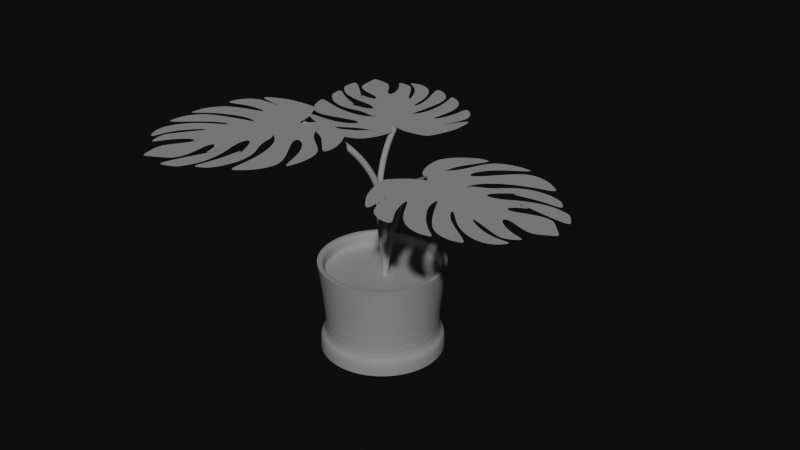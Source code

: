 # Source: fern.blend  (saved by Blender 4.2.66; exported with 4.5.12 LTS)
import bpy
from mathutils import Matrix  # noqa: F401  (used for matrix-valued properties, if any)

bpy.ops.wm.read_factory_settings(use_empty=True)
scene = bpy.context.scene
scene.name = 'Scene'

# ---- collections
col_collection = bpy.data.collections.new('Collection'); scene.collection.children.link(col_collection)

# ---- world
world_world = bpy.data.worlds.new('World'); scene.world = world_world
world_world.use_nodes = True; world_world.node_tree.nodes.clear()
_N = world_world.node_tree.nodes; _L = world_world.node_tree.links
n0 = _N.new('ShaderNodeOutputWorld'); n0.name = 'World Output'; n0.location = (300, 300)
n1 = _N.new('ShaderNodeBackground'); n1.name = 'Background'; n1.location = (10, 300)
n1.inputs[0].default_value = (0.05088, 0.05088, 0.05088, 1.0)
_L.new(n1.outputs[0], n0.inputs[0])
n0.is_active_output = True
world_world.color = (0.05088, 0.05088, 0.05088)
world_world.sun_shadow_jitter_overblur = 0.0

# ---- meshes
me_plane_002 = bpy.data.meshes.new('Plane.002')
me_plane_002.from_pydata([(-1.0, -1.0, 0.0), (0.1869, -1.068, -0.001875), (-1.285, -0.1573, -0.008321), (0.6157, 1.195, 0.0006529), (-0.08902, 1.164, 0.002694), (0.7835, 1.755, 0.004731), (0.6249, -0.8194, 0.0005699), (0.815, 0.046, -0.006772), (-0.888, -1.643, -0.004156), (-0.2307, -1.287, -0.004074), (-0.03098, 3.971, 0.02177), (0.8038, 4.513, 0.02342), (-0.4523, 1.535, 0.00457), (-0.3734, 3.253, 0.01632), (-2.118, 0.3101, -0.006606), (-2.136, 0.9909, -0.002035), (-1.519, 0.5302, -0.004077), (-1.856, -0.4085, -0.01101), (-2.086, 3.111, 0.01239), (-3.095, 1.58, 0.0002841), (-1.902, 1.902, 0.004535), (-2.81, 0.5347, -0.006289), (-2.342, 0.7749, -0.003851), (-2.356, 0.1165, -0.008329), (1.975, 4.396, 0.02466), (1.995, 7.154, 0.04334), (0.03633, 4.899, 0.02817), (0.4994, 5.098, 0.02684), (-1.331, 3.883, 0.01892), (-1.279, 4.593, 0.02382), (-3.334, 1.914, 0.002127), (-3.393, 2.783, 0.007907), (-2.612, 4.101, 0.01817), (-3.152, 3.486, 0.01307), (2.015, 1.005, 0.001793), (1.55, 2.647, 0.01209), (1.605, 1.243, 0.002691), (2.069, -0.2884, -0.006857), (0.3707, -1.638, -0.01893), (1.575, -1.224, -0.01404), (1.219, 1.197, 0.001712), (1.205, 1.188, 0.00163), (1.24, 0.3831, -0.003756), (0.2737, 6.302, 0.0346), (1.294, 8.42, 0.05069), (0.2972, 7.334, 0.04161), (0.8611, 8.519, 0.05061), (-1.638, 8.024, 0.04292), (-0.6193, 8.441, 0.04751), (-2.128, 7.571, 0.039), (-1.942, 7.873, 0.04137), (-2.272, 7.294, 0.03688), (-1.701, 7.449, 0.03892), (-1.732, 6.48, 0.03231), (-3.027, 5.81, 0.02554), (-2.722, 6.903, 0.03345), (-3.015, 6.326, 0.02905), (-0.1772, 5.393, 0.02766), (-2.533, 5.853, 0.02668), (-2.516, 4.46, 0.0173), (-3.306, 4.675, 0.01738), (-3.424, 3.559, 0.009625), (-3.394, 4.239, 0.01428), (3.28, 4.592, 0.02825), (2.108, 6.184, 0.03698), (3.852, 5.363, 0.03445), (2.68, 6.954, 0.04318), (3.324, 6.596, 0.04188), (3.48, 7.111, 0.04563), (4.271, 5.822, 0.03829), (4.435, 7.023, 0.04669), (3.408, 6.406, 0.04073), (3.662, 5.846, 0.03739), (5.712, 4.149, 0.02947), (5.865, 4.93, 0.03502), (5.048, 6.684, 0.04546), (5.587, 5.822, 0.04057), (0.6312, -1.731, -0.01911), (1.462, -1.414, -0.01552), (3.867, 4.776, 0.03051), (5.341, 4.496, 0.03118), (4.87, 3.756, 0.02536), (5.769, 3.698, 0.02653), (5.438, 1.694, 0.0124), (5.744, 2.588, 0.01898), (3.001, 3.953, 0.02344), (4.946, 2.512, 0.01708), (3.711, 1.813, 0.01021), (5.106, 1.548, 0.01083), (3.549, -0.2025, -0.003706), (4.566, 0.6198, 0.003621), (2.502, 4.143, 0.02386), (1.914, 3.437, 0.01807), (2.524, 3.264, 0.01796), (2.936, 0.9554, 0.003059), (3.27, 1.931, 0.01024), (3.403, 0.8031, 0.002841), (1.871, -0.9687, -0.0118), (2.873, -0.5044, -0.00692), (2.353, 2.376, 0.01165), (2.44, 0.5334, -0.0006557), (0.7936, 3.134, 0.01407), (-0.06, 2.568, 0.01223), (-0.4128, 2.394, 0.01045), (-2.127, 0.6505, -0.00432), (1.985, 5.775, 0.034), (2.694, 5.388, 0.03261), (3.266, 6.158, 0.03882), (3.402, 6.854, 0.04375), (4.353, 6.422, 0.04249), (5.789, 4.539, 0.03225), (1.379, 3.076, 0.0147), (1.399, 5.834, 0.03338), (1.782, 1.826, 0.006943), (0.7839, 7.361, 0.04264), (0.5791, 7.927, 0.04611), (-1.128, 8.233, 0.04521), (1.389, 4.455, 0.02404), (3.566, 4.977, 0.03135), (2.394, 6.569, 0.04008), (4.604, 4.636, 0.03085), (5.319, 3.727, 0.02594), (5.591, 2.141, 0.01569), (2.98, 5.773, 0.03571), (1.645, 7.787, 0.04702), (0.5387, 5.408, 0.02901), (-1.355, 5.623, 0.02717), (-2.911, 4.568, 0.01734), (-3.409, 3.899, 0.01195), (1.092, 6.598, 0.03801), (2.627, 4.494, 0.02645), (2.051, 6.669, 0.04016), (3.974, 3.233, 0.02026), (4.408, 1.681, 0.01052), (4.057, 0.2087, -4.265e-05), (2.339, 5.582, 0.03331), (-0.4065, -1.034, -0.0009373), (-0.3347, 0.5189, -0.003834), (0.3472, 1.46, 0.003713), (-0.5594, -1.465, -0.004115), (0.3864, 4.242, 0.0226), (0.2679, 4.999, 0.0275), (0.3668, 2.851, 0.01315), (0.6516, 4.806, 0.02513), (0.002676, 4.435, 0.02497), (-1.305, 4.238, 0.02137), (-3.363, 2.349, 0.005017), (0.3271, 4.62, 0.02505), (3.169, 0.8793, 0.00295), (2.897, 2.598, 0.0141), (2.372, -0.7365, -0.00936)], [(36, 40)], [(136, 1, 3, 137), (137, 3, 5, 138), (3, 1, 6, 7), (136, 0, 8, 139), (142, 101, 11, 140), (102, 10, 13, 103), (103, 13, 15, 104), (12, 14, 17, 16), (13, 10, 18, 19), (13, 19, 21, 20), (20, 21, 23, 22), (117, 111, 24, 105), (147, 143, 27, 141), (144, 26, 29, 145), (145, 29, 31, 146), (31, 29, 32, 33), (111, 5, 34, 113), (34, 5, 36, 37), (37, 36, 38, 39), (36, 5, 41, 42), (129, 124, 44, 114), (114, 44, 46, 115), (115, 46, 48, 116), (45, 47, 50, 49), (43, 45, 52, 51), (43, 51, 54, 53), (54, 51, 55, 56), (125, 43, 58, 126), (126, 58, 60, 127), (127, 60, 62, 128), (135, 130, 63, 106), (123, 118, 65, 107), (107, 65, 67, 108), (108, 67, 69, 109), (69, 67, 71, 72), (109, 69, 73, 110), (70, 74, 76, 75), (39, 38, 77, 78), (118, 63, 79, 120), (120, 79, 81, 121), (121, 81, 83, 122), (130, 24, 85, 132), (132, 85, 87, 133), (133, 87, 89, 134), (24, 35, 92, 91), (91, 92, 94, 93), (149, 148, 96, 95), (148, 94, 97, 150), (97, 94, 99, 100), (70, 109, 110, 74), (68, 108, 109, 70), (66, 107, 108, 68), (119, 123, 107, 66), (131, 135, 106, 64), (112, 117, 105, 25), (12, 103, 104, 14), (4, 102, 103, 12), (138, 5, 101, 142), (11, 101, 117, 112), (45, 115, 116, 47), (43, 114, 115, 45), (125, 129, 114, 43), (24, 111, 113, 35), (101, 5, 111, 117), (64, 106, 123, 119), (82, 121, 122, 84), (80, 120, 121, 82), (65, 118, 120, 80), (106, 63, 118, 123), (11, 112, 129, 125), (59, 127, 128, 61), (57, 126, 127, 59), (11, 125, 126, 57), (112, 25, 124, 129), (25, 105, 135, 131), (88, 133, 134, 90), (86, 132, 133, 88), (63, 130, 132, 86), (105, 24, 130, 135), (4, 138, 142, 102), (144, 147, 141, 26), (102, 142, 140, 10), (1, 136, 139, 9), (2, 137, 138, 4), (0, 136, 137, 2), (10, 140, 147, 144), (28, 145, 146, 30), (10, 144, 145, 28), (140, 11, 143, 147), (96, 148, 150, 98), (93, 94, 148, 149)])
_uv = me_plane_002.uv_layers.new(name='UVMap')
_uv.uv.foreach_set('vector', [0.5, 0.0, 1.0, 0.0, 1.0, 1.0, 0.5, 1.0, 0.5, 1.0, 1.0, 1.0, 1.0, 1.0, 0.5, 1.0, 1.0, 1.0, 1.0, 0.0, 1.0, 0.0, 1.0, 1.0, 0.5, 0.0, 0.0, 0.0, 0.0, 0.0, 0.5, 0.0, 0.5, 1.0, 1.0, 1.0, 1.0, 1.0, 0.5, 1.0, 0.0, 1.0, 0.0, 1.0, 0.0, 1.0, 0.0, 1.0, 0.0, 1.0, 0.0, 1.0, 0.0, 1.0, 0.0, 1.0, 0.0, 1.0, 0.0, 1.0, 0.0, 1.0, 0.0, 1.0, 0.0, 1.0, 0.0, 1.0, 0.0, 1.0, 0.0, 1.0, 0.0, 1.0, 0.0, 1.0, 0.0, 1.0, 0.0, 1.0, 0.0, 1.0, 0.0, 1.0, 0.0, 1.0, 0.0, 1.0, 1.0, 1.0, 1.0, 1.0, 1.0, 1.0, 1.0, 1.0, 0.5, 1.0, 1.0, 1.0, 1.0, 1.0, 0.5, 1.0, 0.0, 1.0, 0.0, 1.0, 0.0, 1.0, 0.0, 1.0, 0.0, 1.0, 0.0, 1.0, 0.0, 1.0, 0.0, 1.0, 0.0, 1.0, 0.0, 1.0, 0.0, 1.0, 0.0, 1.0, 1.0, 1.0, 1.0, 1.0, 1.0, 1.0, 1.0, 1.0, 1.0, 1.0, 1.0, 1.0, 1.0, 1.0, 1.0, 1.0, 1.0, 1.0, 1.0, 1.0, 1.0, 1.0, 1.0, 1.0, 1.0, 1.0, 1.0, 1.0, 1.0, 1.0, 1.0, 1.0, 1.0, 1.0, 1.0, 1.0, 1.0, 1.0, 1.0, 1.0, 1.0, 1.0, 1.0, 1.0, 1.0, 1.0, 1.0, 1.0, 1.0, 1.0, 1.0, 1.0, 1.0, 1.0, 1.0, 1.0, 1.0, 1.0, 1.0, 1.0, 1.0, 1.0, 1.0, 1.0, 1.0, 1.0, 1.0, 1.0, 1.0, 1.0, 1.0, 1.0, 1.0, 1.0, 1.0, 1.0, 1.0, 1.0, 1.0, 1.0, 1.0, 1.0, 1.0, 1.0, 1.0, 1.0, 1.0, 1.0, 1.0, 1.0, 1.0, 1.0, 1.0, 1.0, 1.0, 1.0, 1.0, 1.0, 1.0, 1.0, 1.0, 1.0, 1.0, 1.0, 1.0, 1.0, 1.0, 1.0, 1.0, 1.0, 1.0, 1.0, 1.0, 1.0, 1.0, 1.0, 1.0, 1.0, 1.0, 1.0, 1.0, 1.0, 1.0, 1.0, 1.0, 1.0, 1.0, 1.0, 1.0, 1.0, 1.0, 1.0, 1.0, 1.0, 1.0, 1.0, 1.0, 1.0, 1.0, 1.0, 1.0, 1.0, 1.0, 1.0, 1.0, 1.0, 1.0, 1.0, 1.0, 1.0, 1.0, 1.0, 1.0, 1.0, 1.0, 1.0, 1.0, 1.0, 1.0, 1.0, 1.0, 1.0, 1.0, 1.0, 1.0, 1.0, 1.0, 1.0, 1.0, 1.0, 1.0, 1.0, 1.0, 1.0, 1.0, 1.0, 1.0, 1.0, 1.0, 1.0, 1.0, 1.0, 1.0, 1.0, 1.0, 1.0, 1.0, 1.0, 1.0, 1.0, 1.0, 1.0, 1.0, 1.0, 1.0, 1.0, 1.0, 1.0, 1.0, 1.0, 1.0, 1.0, 1.0, 1.0, 1.0, 1.0, 1.0, 1.0, 1.0, 1.0, 1.0, 1.0, 1.0, 1.0, 1.0, 1.0, 1.0, 1.0, 1.0, 1.0, 1.0, 1.0, 1.0, 1.0, 1.0, 1.0, 1.0, 1.0, 1.0, 1.0, 1.0, 1.0, 1.0, 1.0, 1.0, 1.0, 1.0, 1.0, 1.0, 1.0, 1.0, 1.0, 1.0, 1.0, 1.0, 1.0, 1.0, 1.0, 1.0, 1.0, 1.0, 1.0, 1.0, 1.0, 1.0, 1.0, 1.0, 1.0, 1.0, 1.0, 1.0, 1.0, 1.0, 1.0, 1.0, 1.0, 1.0, 1.0, 1.0, 1.0, 1.0, 1.0, 1.0, 1.0, 1.0, 1.0, 1.0, 1.0, 1.0, 1.0, 1.0, 1.0, 1.0, 1.0, 1.0, 1.0, 1.0, 1.0, 1.0, 1.0, 1.0, 1.0, 1.0, 1.0, 1.0, 1.0, 1.0, 1.0, 1.0, 1.0, 1.0, 1.0, 1.0, 1.0, 1.0, 1.0, 1.0, 1.0, 1.0, 1.0, 1.0, 1.0, 0.0, 1.0, 0.0, 1.0, 0.0, 1.0, 0.0, 1.0, 0.0, 1.0, 0.0, 1.0, 0.0, 1.0, 0.0, 1.0, 0.5, 1.0, 1.0, 1.0, 1.0, 1.0, 0.5, 1.0, 1.0, 1.0, 1.0, 1.0, 1.0, 1.0, 1.0, 1.0, 1.0, 1.0, 1.0, 1.0, 1.0, 1.0, 1.0, 1.0, 1.0, 1.0, 1.0, 1.0, 1.0, 1.0, 1.0, 1.0, 1.0, 1.0, 1.0, 1.0, 1.0, 1.0, 1.0, 1.0, 1.0, 1.0, 1.0, 1.0, 1.0, 1.0, 1.0, 1.0, 1.0, 1.0, 1.0, 1.0, 1.0, 1.0, 1.0, 1.0, 1.0, 1.0, 1.0, 1.0, 1.0, 1.0, 1.0, 1.0, 1.0, 1.0, 1.0, 1.0, 1.0, 1.0, 1.0, 1.0, 1.0, 1.0, 1.0, 1.0, 1.0, 1.0, 1.0, 1.0, 1.0, 1.0, 1.0, 1.0, 1.0, 1.0, 1.0, 1.0, 1.0, 1.0, 1.0, 1.0, 1.0, 1.0, 1.0, 1.0, 1.0, 1.0, 1.0, 1.0, 1.0, 1.0, 1.0, 1.0, 1.0, 1.0, 1.0, 1.0, 1.0, 1.0, 1.0, 1.0, 1.0, 1.0, 1.0, 1.0, 1.0, 1.0, 1.0, 1.0, 1.0, 1.0, 1.0, 1.0, 1.0, 1.0, 1.0, 1.0, 1.0, 1.0, 1.0, 1.0, 1.0, 1.0, 1.0, 1.0, 1.0, 1.0, 1.0, 1.0, 1.0, 1.0, 1.0, 1.0, 1.0, 1.0, 1.0, 1.0, 1.0, 1.0, 1.0, 1.0, 1.0, 1.0, 1.0, 1.0, 1.0, 1.0, 1.0, 1.0, 1.0, 1.0, 1.0, 1.0, 1.0, 1.0, 1.0, 1.0, 1.0, 1.0, 1.0, 1.0, 1.0, 1.0, 1.0, 1.0, 0.0, 1.0, 0.5, 1.0, 0.5, 1.0, 0.0, 1.0, 0.0, 1.0, 0.5, 1.0, 0.5, 1.0, 0.0, 1.0, 0.0, 1.0, 0.5, 1.0, 0.5, 1.0, 0.0, 1.0, 1.0, 0.0, 0.5, 0.0, 0.5, 0.0, 1.0, 0.0, 0.0, 1.0, 0.5, 1.0, 0.5, 1.0, 0.0, 1.0, 0.0, 0.0, 0.5, 0.0, 0.5, 1.0, 0.0, 1.0, 0.0, 1.0, 0.5, 1.0, 0.5, 1.0, 0.0, 1.0, 0.0, 1.0, 0.0, 1.0, 0.0, 1.0, 0.0, 1.0, 0.0, 1.0, 0.0, 1.0, 0.0, 1.0, 0.0, 1.0, 0.5, 1.0, 1.0, 1.0, 1.0, 1.0, 0.5, 1.0, 1.0, 1.0, 1.0, 1.0, 1.0, 1.0, 1.0, 1.0, 1.0, 1.0, 1.0, 1.0, 1.0, 1.0, 1.0, 1.0])
me_plane_002.update()
me_circle = bpy.data.meshes.new('Circle')
me_circle.from_pydata([(0.0, 1.0, 0.0), (-0.1951, 0.9808, 0.0), (-0.3827, 0.9239, 0.0), (-0.5556, 0.8315, 0.0), (-0.7071, 0.7071, 0.0), (-0.8315, 0.5556, 0.0), (-0.9239, 0.3827, 0.0), (-0.9808, 0.1951, 0.0), (-1.0, 0.0, 0.0), (-0.9808, -0.1951, 0.0), (-0.9239, -0.3827, 0.0), (-0.8315, -0.5556, 0.0), (-0.7071, -0.7071, 0.0), (-0.5556, -0.8315, 0.0), (-0.3827, -0.9239, 0.0), (-0.1951, -0.9808, 0.0), (0.0, -1.0, 0.0), (0.1951, -0.9808, 0.0), (0.3827, -0.9239, 0.0), (0.5556, -0.8315, 0.0), (0.7071, -0.7071, 0.0), (0.8315, -0.5556, 0.0), (0.9239, -0.3827, 0.0), (0.9808, -0.1951, 0.0), (1.0, 0.0, 0.0), (0.9808, 0.1951, 0.0), (0.9239, 0.3827, 0.0), (0.8315, 0.5556, 0.0), (0.7071, 0.7071, 0.0), (0.5556, 0.8315, 0.0), (0.3827, 0.9239, 0.0), (0.1951, 0.9808, 0.0), (0.0, 0.865, 0.2661), (-0.1687, 0.8483, 0.2661), (-0.331, 0.7991, 0.2661), (-0.4805, 0.7192, 0.2661), (-0.6116, 0.6116, 0.2661), (-0.7192, 0.4805, 0.2661), (-0.7991, 0.331, 0.2661), (-0.8483, 0.1687, 0.2661), (-0.865, 0.0, 0.2661), (-0.8483, -0.1687, 0.2661), (-0.7991, -0.331, 0.2661), (-0.7192, -0.4805, 0.2661), (-0.6116, -0.6116, 0.2661), (-0.4805, -0.7192, 0.2661), (-0.331, -0.7991, 0.2661), (-0.1687, -0.8483, 0.2661), (0.0, -0.865, 0.2661), (0.1687, -0.8483, 0.2661), (0.331, -0.7991, 0.2661), (0.4805, -0.7192, 0.2661), (0.6116, -0.6116, 0.2661), (0.7192, -0.4805, 0.2661), (0.7991, -0.331, 0.2661), (0.8483, -0.1687, 0.2661), (0.865, 0.0, 0.2661), (0.8483, 0.1687, 0.2661), (0.7991, 0.331, 0.2661), (0.7192, 0.4805, 0.2661), (0.6116, 0.6116, 0.2661), (0.4805, 0.7192, 0.2661), (0.331, 0.7991, 0.2661), (0.1687, 0.8483, 0.2661), (-0.1951, 0.9808, 0.2661), (0.0, 1.0, 0.2661), (-0.3827, 0.9239, 0.2661), (-0.5556, 0.8315, 0.2661), (-0.7071, 0.7071, 0.2661), (-0.8315, 0.5556, 0.2661), (-0.9239, 0.3827, 0.2661), (-0.9808, 0.1951, 0.2661), (-1.0, 0.0, 0.2661), (-0.9808, -0.1951, 0.2661), (-0.9239, -0.3827, 0.2661), (-0.8315, -0.5556, 0.2661), (-0.7071, -0.7071, 0.2661), (-0.5556, -0.8315, 0.2661), (-0.3827, -0.9239, 0.2661), (-0.1951, -0.9808, 0.2661), (0.0, -1.0, 0.2661), (0.1951, -0.9808, 0.2661), (0.3827, -0.9239, 0.2661), (0.5556, -0.8315, 0.2661), (0.7071, -0.7071, 0.2661), (0.8315, -0.5556, 0.2661), (0.9239, -0.3827, 0.2661), (0.9808, -0.1951, 0.2661), (1.0, 0.0, 0.2661), (0.9808, 0.1951, 0.2661), (0.9239, 0.3827, 0.2661), (0.8315, 0.5556, 0.2661), (0.7071, 0.7071, 0.2661), (0.5556, 0.8315, 0.2661), (0.3827, 0.9239, 0.2661), (0.1951, 0.9808, 0.2661), (5.517e-09, 1.018, 1.5), (-0.1986, 0.9983, 1.5), (-0.3895, 0.9404, 1.5), (-0.5655, 0.8464, 1.5), (-0.7198, 0.7198, 1.5), (-0.8464, 0.5655, 1.5), (-0.9404, 0.3895, 1.5), (-0.9983, 0.1986, 1.5), (-1.018, -9.882e-10, 1.5), (-0.9983, -0.1986, 1.5), (-0.9404, -0.3895, 1.5), (-0.8464, -0.5655, 1.5), (-0.7198, -0.7198, 1.5), (-0.5655, -0.8464, 1.5), (-0.3895, -0.9404, 1.5), (-0.1986, -0.9983, 1.5), (5.517e-09, -1.018, 1.5), (0.1986, -0.9983, 1.5), (0.3895, -0.9404, 1.5), (0.5655, -0.8464, 1.5), (0.7198, -0.7198, 1.5), (0.8464, -0.5655, 1.5), (0.9404, -0.3895, 1.5), (0.9983, -0.1986, 1.5), (1.018, -9.882e-10, 1.5), (0.9983, 0.1986, 1.5), (0.9404, 0.3895, 1.5), (0.8464, 0.5655, 1.5), (0.7198, 0.7198, 1.5), (0.5655, 0.8464, 1.5), (0.3895, 0.9404, 1.5), (0.1986, 0.9983, 1.5), (-0.1986, 0.9983, 1.5), (5.517e-09, 1.018, 1.5), (-0.3895, 0.9404, 1.5), (-0.5655, 0.8464, 1.5), (-0.7198, 0.7198, 1.5), (-0.8464, 0.5655, 1.5), (-0.9404, 0.3895, 1.5), (-0.9983, 0.1986, 1.5), (-1.018, -9.882e-10, 1.5), (-0.9983, -0.1986, 1.5), (-0.9404, -0.3895, 1.5), (-0.8464, -0.5655, 1.5), (-0.7198, -0.7198, 1.5), (-0.5655, -0.8464, 1.5), (-0.3895, -0.9404, 1.5), (-0.1986, -0.9983, 1.5), (5.517e-09, -1.018, 1.5), (0.1986, -0.9983, 1.5), (0.3895, -0.9404, 1.5), (0.5655, -0.8464, 1.5), (0.7198, -0.7198, 1.5), (0.8464, -0.5655, 1.5), (0.9404, -0.3895, 1.5), (0.9983, -0.1986, 1.5), (1.018, -9.882e-10, 1.5), (0.9983, 0.1986, 1.5), (0.9404, 0.3895, 1.5), (0.8464, 0.5655, 1.5), (0.7198, 0.7198, 1.5), (0.5655, 0.8464, 1.5), (0.3895, 0.9404, 1.5), (0.1986, 0.9983, 1.5), (5.517e-09, 1.018, 1.5), (-0.1986, 0.9983, 1.5), (-0.3895, 0.9404, 1.5), (-0.5655, 0.8464, 1.5), (-0.7198, 0.7198, 1.5), (-0.8464, 0.5655, 1.5), (-0.9404, 0.3895, 1.5), (-0.9983, 0.1986, 1.5), (-1.018, -9.882e-10, 1.5), (-0.9983, -0.1986, 1.5), (-0.9404, -0.3895, 1.5), (-0.8464, -0.5655, 1.5), (-0.7198, -0.7198, 1.5), (-0.5655, -0.8464, 1.5), (-0.3895, -0.9404, 1.5), (-0.1986, -0.9983, 1.5), (5.517e-09, -1.018, 1.5), (0.1986, -0.9983, 1.5), (0.3895, -0.9404, 1.5), (0.5655, -0.8464, 1.5), (0.7198, -0.7198, 1.5), (0.8464, -0.5655, 1.5), (0.9404, -0.3895, 1.5), (0.9983, -0.1986, 1.5), (1.018, -9.882e-10, 1.5), (0.9983, 0.1986, 1.5), (0.9404, 0.3895, 1.5), (0.8464, 0.5655, 1.5), (0.7198, 0.7198, 1.5), (0.5655, 0.8464, 1.5), (0.3895, 0.9404, 1.5), (0.1986, 0.9983, 1.5), (5.517e-09, 0.9177, 1.5), (-0.179, 0.9001, 1.5), (-0.3512, 0.8479, 1.5), (-0.5099, 0.7631, 1.5), (-0.6489, 0.6489, 1.5), (-0.7631, 0.5099, 1.5), (-0.8479, 0.3512, 1.5), (-0.9001, 0.179, 1.5), (-0.9177, -9.882e-10, 1.5), (-0.9001, -0.179, 1.5), (-0.8479, -0.3512, 1.5), (-0.7631, -0.5099, 1.5), (-0.6489, -0.6489, 1.5), (-0.5099, -0.7631, 1.5), (-0.3512, -0.8479, 1.5), (-0.179, -0.9001, 1.5), (5.517e-09, -0.9177, 1.5), (0.179, -0.9001, 1.5), (0.3512, -0.8479, 1.5), (0.5099, -0.7631, 1.5), (0.6489, -0.6489, 1.5), (0.7631, -0.5099, 1.5), (0.8479, -0.3512, 1.5), (0.9001, -0.179, 1.5), (0.9177, -9.882e-10, 1.5), (0.9001, 0.179, 1.5), (0.8479, 0.3512, 1.5), (0.7631, 0.5099, 1.5), (0.6489, 0.6489, 1.5), (0.5099, 0.7631, 1.5), (0.3512, 0.8479, 1.5), (0.179, 0.9001, 1.5), (-0.1986, 0.9983, 1.5), (5.517e-09, 1.018, 1.5), (-0.3895, 0.9404, 1.5), (-0.5655, 0.8464, 1.5), (-0.7198, 0.7198, 1.5), (-0.8464, 0.5655, 1.5), (-0.9404, 0.3895, 1.5), (-0.9983, 0.1986, 1.5), (-1.018, -9.882e-10, 1.5), (-0.9983, -0.1986, 1.5), (-0.9404, -0.3895, 1.5), (-0.8464, -0.5655, 1.5), (-0.7198, -0.7198, 1.5), (-0.5655, -0.8464, 1.5), (-0.3895, -0.9404, 1.5), (-0.1986, -0.9983, 1.5), (5.517e-09, -1.018, 1.5), (0.1986, -0.9983, 1.5), (0.3895, -0.9404, 1.5), (0.5655, -0.8464, 1.5), (0.7198, -0.7198, 1.5), (0.8464, -0.5655, 1.5), (0.9404, -0.3895, 1.5), (0.9983, -0.1986, 1.5), (1.018, -9.882e-10, 1.5), (0.9983, 0.1986, 1.5), (0.9404, 0.3895, 1.5), (0.8464, 0.5655, 1.5), (0.7198, 0.7198, 1.5), (0.5655, 0.8464, 1.5), (0.3895, 0.9404, 1.5), (0.1986, 0.9983, 1.5), (-1.693e-09, 0.9177, 1.402), (-0.179, 0.9001, 1.402), (-0.3512, 0.8479, 1.402), (-0.5099, 0.7631, 1.402), (-0.6489, 0.6489, 1.402), (-0.7631, 0.5099, 1.402), (-0.8479, 0.3512, 1.402), (-0.9001, 0.179, 1.402), (-0.9177, -9.882e-10, 1.402), (-0.9001, -0.179, 1.402), (-0.8479, -0.3512, 1.402), (-0.7631, -0.5099, 1.402), (-0.6489, -0.6489, 1.402), (-0.5099, -0.7631, 1.402), (-0.3512, -0.8479, 1.402), (-0.179, -0.9001, 1.402), (-1.693e-09, -0.9177, 1.402), (0.179, -0.9001, 1.402), (0.3512, -0.8479, 1.402), (0.5099, -0.7631, 1.402), (0.6489, -0.6489, 1.402), (0.7631, -0.5099, 1.402), (0.8479, -0.3512, 1.402), (0.9001, -0.179, 1.402), (0.9177, -9.882e-10, 1.402), (0.9001, 0.179, 1.402), (0.8479, 0.3512, 1.402), (0.7631, 0.5099, 1.402), (0.6489, 0.6489, 1.402), (0.5099, 0.7631, 1.402), (0.3512, 0.8479, 1.402), (0.179, 0.9001, 1.402), (-1.966e-08, 0.9177, 1.251), (-0.179, 0.9001, 1.251), (-0.3512, 0.8479, 1.251), (-0.5099, 0.7631, 1.251), (-0.6489, 0.6489, 1.251), (-0.7631, 0.5099, 1.251), (-0.8479, 0.3512, 1.251), (-0.9001, 0.179, 1.251), (-0.9177, -9.882e-10, 1.251), (-0.9001, -0.179, 1.251), (-0.8479, -0.3512, 1.251), (-0.7631, -0.5099, 1.251), (-0.6489, -0.6489, 1.251), (-0.5099, -0.7631, 1.251), (-0.3512, -0.8479, 1.251), (-0.179, -0.9001, 1.251), (-1.966e-08, -0.9177, 1.251), (0.179, -0.9001, 1.251), (0.3512, -0.8479, 1.251), (0.5099, -0.7631, 1.251), (0.6489, -0.6489, 1.251), (0.7631, -0.5099, 1.251), (0.8479, -0.3512, 1.251), (0.9001, -0.179, 1.251), (0.9177, -9.882e-10, 1.251), (0.9001, 0.179, 1.251), (0.8479, 0.3512, 1.251), (0.7631, 0.5099, 1.251), (0.6489, 0.6489, 1.251), (0.5099, 0.7631, 1.251), (0.3512, 0.8479, 1.251), (0.179, 0.9001, 1.251), (0.8479, 0.3512, 1.327), (0.7631, 0.5099, 1.327), (-0.5099, -0.7631, 1.327), (-0.3512, -0.8479, 1.327), (-1.067e-08, 0.9177, 1.327), (-0.179, 0.9001, 1.327), (0.6489, 0.6489, 1.327), (-0.179, -0.9001, 1.327), (-0.3512, 0.8479, 1.327), (0.5099, 0.7631, 1.327), (-1.067e-08, -0.9177, 1.327), (-0.5099, 0.7631, 1.327), (0.3512, 0.8479, 1.327), (0.179, -0.9001, 1.327), (-0.6489, 0.6489, 1.327), (0.179, 0.9001, 1.327), (0.3512, -0.8479, 1.327), (-0.7631, 0.5099, 1.327), (0.5099, -0.7631, 1.327), (-0.8479, 0.3512, 1.327), (0.6489, -0.6489, 1.327), (-0.9001, 0.179, 1.327), (0.7631, -0.5099, 1.327), (-0.9177, -9.882e-10, 1.327), (0.8479, -0.3512, 1.327), (-0.9001, -0.179, 1.327), (0.9001, -0.179, 1.327), (-0.8479, -0.3512, 1.327), (0.9177, -9.882e-10, 1.327), (-0.7631, -0.5099, 1.327), (0.9001, 0.179, 1.327), (-0.6489, -0.6489, 1.327)], [], [(3, 2, 66, 67), (30, 29, 93, 94), (17, 16, 80, 81), (4, 3, 67, 68), (31, 30, 94, 95), (18, 17, 81, 82), (5, 4, 68, 69), (0, 31, 95, 65), (19, 18, 82, 83), (6, 5, 69, 70), (20, 19, 83, 84), (7, 6, 70, 71), (21, 20, 84, 85), (8, 7, 71, 72), (22, 21, 85, 86), (9, 8, 72, 73), (23, 22, 86, 87), (10, 9, 73, 74), (24, 23, 87, 88), (11, 10, 74, 75), (25, 24, 88, 89), (12, 11, 75, 76), (26, 25, 89, 90), (13, 12, 76, 77), (27, 26, 90, 91), (14, 13, 77, 78), (1, 0, 65, 64), (28, 27, 91, 92), (15, 14, 78, 79), (2, 1, 64, 66), (29, 28, 92, 93), (16, 15, 79, 80), (55, 54, 150, 151), (32, 33, 64, 65), (33, 34, 66, 64), (34, 35, 67, 66), (35, 36, 68, 67), (36, 37, 69, 68), (37, 38, 70, 69), (38, 39, 71, 70), (39, 40, 72, 71), (40, 41, 73, 72), (41, 42, 74, 73), (42, 43, 75, 74), (43, 44, 76, 75), (44, 45, 77, 76), (45, 46, 78, 77), (46, 47, 79, 78), (47, 48, 80, 79), (48, 49, 81, 80), (49, 50, 82, 81), (50, 51, 83, 82), (51, 52, 84, 83), (52, 53, 85, 84), (53, 54, 86, 85), (54, 55, 87, 86), (55, 56, 88, 87), (56, 57, 89, 88), (57, 58, 90, 89), (58, 59, 91, 90), (59, 60, 92, 91), (60, 61, 93, 92), (61, 62, 94, 93), (62, 63, 95, 94), (63, 32, 65, 95), (119, 118, 182, 183), (42, 41, 137, 138), (56, 55, 151, 152), (43, 42, 138, 139), (57, 56, 152, 153), (44, 43, 139, 140), (58, 57, 153, 154), (45, 44, 140, 141), (59, 58, 154, 155), (46, 45, 141, 142), (33, 32, 129, 128), (60, 59, 155, 156), (47, 46, 142, 143), (34, 33, 128, 130), (61, 60, 156, 157), (48, 47, 143, 144), (35, 34, 130, 131), (62, 61, 157, 158), (49, 48, 144, 145), (36, 35, 131, 132), (63, 62, 158, 159), (50, 49, 145, 146), (37, 36, 132, 133), (32, 63, 159, 129), (51, 50, 146, 147), (38, 37, 133, 134), (52, 51, 147, 148), (39, 38, 134, 135), (53, 52, 148, 149), (40, 39, 135, 136), (54, 53, 149, 150), (41, 40, 136, 137), (96, 97, 128, 129), (97, 98, 130, 128), (98, 99, 131, 130), (99, 100, 132, 131), (100, 101, 133, 132), (101, 102, 134, 133), (102, 103, 135, 134), (103, 104, 136, 135), (104, 105, 137, 136), (105, 106, 138, 137), (106, 107, 139, 138), (107, 108, 140, 139), (108, 109, 141, 140), (109, 110, 142, 141), (110, 111, 143, 142), (111, 112, 144, 143), (112, 113, 145, 144), (113, 114, 146, 145), (114, 115, 147, 146), (115, 116, 148, 147), (116, 117, 149, 148), (117, 118, 150, 149), (118, 119, 151, 150), (119, 120, 152, 151), (120, 121, 153, 152), (121, 122, 154, 153), (122, 123, 155, 154), (123, 124, 156, 155), (124, 125, 157, 156), (125, 126, 158, 157), (126, 127, 159, 158), (127, 96, 129, 159), (178, 177, 241, 242), (106, 105, 169, 170), (120, 119, 183, 184), (107, 106, 170, 171), (121, 120, 184, 185), (108, 107, 171, 172), (122, 121, 185, 186), (109, 108, 172, 173), (123, 122, 186, 187), (110, 109, 173, 174), (97, 96, 160, 161), (124, 123, 187, 188), (111, 110, 174, 175), (98, 97, 161, 162), (125, 124, 188, 189), (112, 111, 175, 176), (99, 98, 162, 163), (126, 125, 189, 190), (113, 112, 176, 177), (100, 99, 163, 164), (127, 126, 190, 191), (114, 113, 177, 178), (101, 100, 164, 165), (96, 127, 191, 160), (115, 114, 178, 179), (102, 101, 165, 166), (116, 115, 179, 180), (103, 102, 166, 167), (117, 116, 180, 181), (104, 103, 167, 168), (118, 117, 181, 182), (105, 104, 168, 169), (203, 202, 266, 267), (165, 164, 228, 229), (160, 191, 255, 225), (179, 178, 242, 243), (166, 165, 229, 230), (180, 179, 243, 244), (167, 166, 230, 231), (181, 180, 244, 245), (168, 167, 231, 232), (182, 181, 245, 246), (169, 168, 232, 233), (183, 182, 246, 247), (170, 169, 233, 234), (184, 183, 247, 248), (171, 170, 234, 235), (185, 184, 248, 249), (172, 171, 235, 236), (186, 185, 249, 250), (173, 172, 236, 237), (187, 186, 250, 251), (174, 173, 237, 238), (161, 160, 225, 224), (188, 187, 251, 252), (175, 174, 238, 239), (162, 161, 224, 226), (189, 188, 252, 253), (176, 175, 239, 240), (163, 162, 226, 227), (190, 189, 253, 254), (177, 176, 240, 241), (164, 163, 227, 228), (191, 190, 254, 255), (192, 193, 224, 225), (193, 194, 226, 224), (194, 195, 227, 226), (195, 196, 228, 227), (196, 197, 229, 228), (197, 198, 230, 229), (198, 199, 231, 230), (199, 200, 232, 231), (200, 201, 233, 232), (201, 202, 234, 233), (202, 203, 235, 234), (203, 204, 236, 235), (204, 205, 237, 236), (205, 206, 238, 237), (206, 207, 239, 238), (207, 208, 240, 239), (208, 209, 241, 240), (209, 210, 242, 241), (210, 211, 243, 242), (211, 212, 244, 243), (212, 213, 245, 244), (213, 214, 246, 245), (214, 215, 247, 246), (215, 216, 248, 247), (216, 217, 249, 248), (217, 218, 250, 249), (218, 219, 251, 250), (219, 220, 252, 251), (220, 221, 253, 252), (221, 222, 254, 253), (222, 223, 255, 254), (223, 192, 225, 255), (321, 320, 314, 315), (217, 216, 280, 281), (204, 203, 267, 268), (218, 217, 281, 282), (205, 204, 268, 269), (219, 218, 282, 283), (206, 205, 269, 270), (193, 192, 256, 257), (220, 219, 283, 284), (207, 206, 270, 271), (194, 193, 257, 258), (221, 220, 284, 285), (208, 207, 271, 272), (195, 194, 258, 259), (222, 221, 285, 286), (209, 208, 272, 273), (196, 195, 259, 260), (223, 222, 286, 287), (210, 209, 273, 274), (197, 196, 260, 261), (192, 223, 287, 256), (211, 210, 274, 275), (198, 197, 261, 262), (212, 211, 275, 276), (199, 198, 262, 263), (213, 212, 276, 277), (200, 199, 263, 264), (214, 213, 277, 278), (201, 200, 264, 265), (215, 214, 278, 279), (202, 201, 265, 266), (216, 215, 279, 280), (289, 288, 319, 318, 317, 316, 315, 314, 313, 312, 311, 310, 309, 308, 307, 306, 305, 304, 303, 302, 301, 300, 299, 298, 297, 296, 295, 294, 293, 292, 291, 290), (323, 322, 301, 302), (325, 324, 288, 289), (326, 321, 315, 316), (327, 323, 302, 303), (328, 325, 289, 290), (329, 326, 316, 317), (330, 327, 303, 304), (331, 328, 290, 291), (332, 329, 317, 318), (333, 330, 304, 305), (334, 331, 291, 292), (335, 332, 318, 319), (336, 333, 305, 306), (337, 334, 292, 293), (324, 335, 319, 288), (338, 336, 306, 307), (339, 337, 293, 294), (340, 338, 307, 308), (341, 339, 294, 295), (342, 340, 308, 309), (343, 341, 295, 296), (344, 342, 309, 310), (345, 343, 296, 297), (346, 344, 310, 311), (347, 345, 297, 298), (348, 346, 311, 312), (349, 347, 298, 299), (350, 348, 312, 313), (351, 349, 299, 300), (320, 350, 313, 314), (322, 351, 300, 301), (269, 268, 351, 322), (282, 281, 350, 320), (268, 267, 349, 351), (281, 280, 348, 350), (267, 266, 347, 349), (280, 279, 346, 348), (266, 265, 345, 347), (279, 278, 344, 346), (265, 264, 343, 345), (278, 277, 342, 344), (264, 263, 341, 343), (277, 276, 340, 342), (263, 262, 339, 341), (276, 275, 338, 340), (262, 261, 337, 339), (275, 274, 336, 338), (256, 287, 335, 324), (261, 260, 334, 337), (274, 273, 333, 336), (287, 286, 332, 335), (260, 259, 331, 334), (273, 272, 330, 333), (286, 285, 329, 332), (259, 258, 328, 331), (272, 271, 327, 330), (285, 284, 326, 329), (258, 257, 325, 328), (271, 270, 323, 327), (284, 283, 321, 326), (257, 256, 324, 325), (270, 269, 322, 323), (283, 282, 320, 321)])
_uv = me_circle.uv_layers.new(name='UVMap')
_uv.uv.foreach_set('vector', [0.0, 0.0, 0.0, 0.0, 0.0, 0.0, 0.0, 0.0, 0.0, 0.0, 0.0, 0.0, 0.0, 0.0, 0.0, 0.0, 0.0, 0.0, 0.0, 0.0, 0.0, 0.0, 0.0, 0.0, 0.0, 0.0, 0.0, 0.0, 0.0, 0.0, 0.0, 0.0, 0.0, 0.0, 0.0, 0.0, 0.0, 0.0, 0.0, 0.0, 0.0, 0.0, 0.0, 0.0, 0.0, 0.0, 0.0, 0.0, 0.0, 0.0, 0.0, 0.0, 0.0, 0.0, 0.0, 0.0, 0.0, 0.0, 0.0, 0.0, 0.0, 0.0, 0.0, 0.0, 0.0, 0.0, 0.0, 0.0, 0.0, 0.0, 0.0, 0.0, 0.0, 0.0, 0.0, 0.0, 0.0, 0.0, 0.0, 0.0, 0.0, 0.0, 0.0, 0.0, 0.0, 0.0, 0.0, 0.0, 0.0, 0.0, 0.0, 0.0, 0.0, 0.0, 0.0, 0.0, 0.0, 0.0, 0.0, 0.0, 0.0, 0.0, 0.0, 0.0, 0.0, 0.0, 0.0, 0.0, 0.0, 0.0, 0.0, 0.0, 0.0, 0.0, 0.0, 0.0, 0.0, 0.0, 0.0, 0.0, 0.0, 0.0, 0.0, 0.0, 0.0, 0.0, 0.0, 0.0, 0.0, 0.0, 0.0, 0.0, 0.0, 0.0, 0.0, 0.0, 0.0, 0.0, 0.0, 0.0, 0.0, 0.0, 0.0, 0.0, 0.0, 0.0, 0.0, 0.0, 0.0, 0.0, 0.0, 0.0, 0.0, 0.0, 0.0, 0.0, 0.0, 0.0, 0.0, 0.0, 0.0, 0.0, 0.0, 0.0, 0.0, 0.0, 0.0, 0.0, 0.0, 0.0, 0.0, 0.0, 0.0, 0.0, 0.0, 0.0, 0.0, 0.0, 0.0, 0.0, 0.0, 0.0, 0.0, 0.0, 0.0, 0.0, 0.0, 0.0, 0.0, 0.0, 0.0, 0.0, 0.0, 0.0, 0.0, 0.0, 0.0, 0.0, 0.0, 0.0, 0.0, 0.0, 0.0, 0.0, 0.0, 0.0, 0.0, 0.0, 0.0, 0.0, 0.0, 0.0, 0.0, 0.0, 0.0, 0.0, 0.0, 0.0, 0.0, 0.0, 0.0, 0.0, 0.0, 0.0, 0.0, 0.0, 0.0, 0.0, 0.0, 0.0, 0.0, 0.0, 0.0, 0.0, 0.0, 0.0, 0.0, 0.0, 0.0, 0.0, 0.0, 0.0, 0.0, 0.0, 0.0, 0.0, 0.0, 0.0, 0.0, 0.0, 0.0, 0.0, 0.0, 0.0, 0.0, 0.0, 0.0, 0.0, 0.0, 0.0, 0.0, 0.0, 0.0, 0.0, 0.0, 0.0, 0.0, 0.0, 0.0, 0.0, 0.0, 0.0, 0.0, 0.0, 0.0, 0.0, 0.0, 0.0, 0.0, 0.0, 0.0, 0.0, 0.0, 0.0, 0.0, 0.0, 0.0, 0.0, 0.0, 0.0, 0.0, 0.0, 0.0, 0.0, 0.0, 0.0, 0.0, 0.0, 0.0, 0.0, 0.0, 0.0, 0.0, 0.0, 0.0, 0.0, 0.0, 0.0, 0.0, 0.0, 0.0, 0.0, 0.0, 0.0, 0.0, 0.0, 0.0, 0.0, 0.0, 0.0, 0.0, 0.0, 0.0, 0.0, 0.0, 0.0, 0.0, 0.0, 0.0, 0.0, 0.0, 0.0, 0.0, 0.0, 0.0, 0.0, 0.0, 0.0, 0.0, 0.0, 0.0, 0.0, 0.0, 0.0, 0.0, 0.0, 0.0, 0.0, 0.0, 0.0, 0.0, 0.0, 0.0, 0.0, 0.0, 0.0, 0.0, 0.0, 0.0, 0.0, 0.0, 0.0, 0.0, 0.0, 0.0, 0.0, 0.0, 0.0, 0.0, 0.0, 0.0, 0.0, 0.0, 0.0, 0.0, 0.0, 0.0, 0.0, 0.0, 0.0, 0.0, 0.0, 0.0, 0.0, 0.0, 0.0, 0.0, 0.0, 0.0, 0.0, 0.0, 0.0, 0.0, 0.0, 0.0, 0.0, 0.0, 0.0, 0.0, 0.0, 0.0, 0.0, 0.0, 0.0, 0.0, 0.0, 0.0, 0.0, 0.0, 0.0, 0.0, 0.0, 0.0, 0.0, 0.0, 0.0, 0.0, 0.0, 0.0, 0.0, 0.0, 0.0, 0.0, 0.0, 0.0, 0.0, 0.0, 0.0, 0.0, 0.0, 0.0, 0.0, 0.0, 0.0, 0.0, 0.0, 0.0, 0.0, 0.0, 0.0, 0.0, 0.0, 0.0, 0.0, 0.0, 0.0, 0.0, 0.0, 0.0, 0.0, 0.0, 0.0, 0.0, 0.0, 0.0, 0.0, 0.0, 0.0, 0.0, 0.0, 0.0, 0.0, 0.0, 0.0, 0.0, 0.0, 0.0, 0.0, 0.0, 0.0, 0.0, 0.0, 0.0, 0.0, 0.0, 0.0, 0.0, 0.0, 0.0, 0.0, 0.0, 0.0, 0.0, 0.0, 0.0, 0.0, 0.0, 0.0, 0.0, 0.0, 0.0, 0.0, 0.0, 0.0, 0.0, 0.0, 0.0, 0.0, 0.0, 0.0, 0.0, 0.0, 0.0, 0.0, 0.0, 0.0, 0.0, 0.0, 0.0, 0.0, 0.0, 0.0, 0.0, 0.0, 0.0, 0.0, 0.0, 0.0, 0.0, 0.0, 0.0, 0.0, 0.0, 0.0, 0.0, 0.0, 0.0, 0.0, 0.0, 0.0, 0.0, 0.0, 0.0, 0.0, 0.0, 0.0, 0.0, 0.0, 0.0, 0.0, 0.0, 0.0, 0.0, 0.0, 0.0, 0.0, 0.0, 0.0, 0.0, 0.0, 0.0, 0.0, 0.0, 0.0, 0.0, 0.0, 0.0, 0.0, 0.0, 0.0, 0.0, 0.0, 0.0, 0.0, 0.0, 0.0, 0.0, 0.0, 0.0, 0.0, 0.0, 0.0, 0.0, 0.0, 0.0, 0.0, 0.0, 0.0, 0.0, 0.0, 0.0, 0.0, 0.0, 0.0, 0.0, 0.0, 0.0, 0.0, 0.0, 0.0, 0.0, 0.0, 0.0, 0.0, 0.0, 0.0, 0.0, 0.0, 0.0, 0.0, 0.0, 0.0, 0.0, 0.0, 0.0, 0.0, 0.0, 0.0, 0.0, 0.0, 0.0, 0.0, 0.0, 0.0, 0.0, 0.0, 0.0, 0.0, 0.0, 0.0, 0.0, 0.0, 0.0, 0.0, 0.0, 0.0, 0.0, 0.0, 0.0, 0.0, 0.0, 0.0, 0.0, 0.0, 0.0, 0.0, 0.0, 0.0, 0.0, 0.0, 0.0, 0.0, 0.0, 0.0, 0.0, 0.0, 0.0, 0.0, 0.0, 0.0, 0.0, 0.0, 0.0, 0.0, 0.0, 0.0, 0.0, 0.0, 0.0, 0.0, 0.0, 0.0, 0.0, 0.0, 0.0, 0.0, 0.0, 0.0, 0.0, 0.0, 0.0, 0.0, 0.0, 0.0, 0.0, 0.0, 0.0, 0.0, 0.0, 0.0, 0.0, 0.0, 0.0, 0.0, 0.0, 0.0, 0.0, 0.0, 0.0, 0.0, 0.0, 0.0, 0.0, 0.0, 0.0, 0.0, 0.0, 0.0, 0.0, 0.0, 0.0, 0.0, 0.0, 0.0, 0.0, 0.0, 0.0, 0.0, 0.0, 0.0, 0.0, 0.0, 0.0, 0.0, 0.0, 0.0, 0.0, 0.0, 0.0, 0.0, 0.0, 0.0, 0.0, 0.0, 0.0, 0.0, 0.0, 0.0, 0.0, 0.0, 0.0, 0.0, 0.0, 0.0, 0.0, 0.0, 0.0, 0.0, 0.0, 0.0, 0.0, 0.0, 0.0, 0.0, 0.0, 0.0, 0.0, 0.0, 0.0, 0.0, 0.0, 0.0, 0.0, 0.0, 0.0, 0.0, 0.0, 0.0, 0.0, 0.0, 0.0, 0.0, 0.0, 0.0, 0.0, 0.0, 0.0, 0.0, 0.0, 0.0, 0.0, 0.0, 0.0, 0.0, 0.0, 0.0, 0.0, 0.0, 0.0, 0.0, 0.0, 0.0, 0.0, 0.0, 0.0, 0.0, 0.0, 0.0, 0.0, 0.0, 0.0, 0.0, 0.0, 0.0, 0.0, 0.0, 0.0, 0.0, 0.0, 0.0, 0.0, 0.0, 0.0, 0.0, 0.0, 0.0, 0.0, 0.0, 0.0, 0.0, 0.0, 0.0, 0.0, 0.0, 0.0, 0.0, 0.0, 0.0, 0.0, 0.0, 0.0, 0.0, 0.0, 0.0, 0.0, 0.0, 0.0, 0.0, 0.0, 0.0, 0.0, 0.0, 0.0, 0.0, 0.0, 0.0, 0.0, 0.0, 0.0, 0.0, 0.0, 0.0, 0.0, 0.0, 0.0, 0.0, 0.0, 0.0, 0.0, 0.0, 0.0, 0.0, 0.0, 0.0, 0.0, 0.0, 0.0, 0.0, 0.0, 0.0, 0.0, 0.0, 0.0, 0.0, 0.0, 0.0, 0.0, 0.0, 0.0, 0.0, 0.0, 0.0, 0.0, 0.0, 0.0, 0.0, 0.0, 0.0, 0.0, 0.0, 0.0, 0.0, 0.0, 0.0, 0.0, 0.0, 0.0, 0.0, 0.0, 0.0, 0.0, 0.0, 0.0, 0.0, 0.0, 0.0, 0.0, 0.0, 0.0, 0.0, 0.0, 0.0, 0.0, 0.0, 0.0, 0.0, 0.0, 0.0, 0.0, 0.0, 0.0, 0.0, 0.0, 0.0, 0.0, 0.0, 0.0, 0.0, 0.0, 0.0, 0.0, 0.0, 0.0, 0.0, 0.0, 0.0, 0.0, 0.0, 0.0, 0.0, 0.0, 0.0, 0.0, 0.0, 0.0, 0.0, 0.0, 0.0, 0.0, 0.0, 0.0, 0.0, 0.0, 0.0, 0.0, 0.0, 0.0, 0.0, 0.0, 0.0, 0.0, 0.0, 0.0, 0.0, 0.0, 0.0, 0.0, 0.0, 0.0, 0.0, 0.0, 0.0, 0.0, 0.0, 0.0, 0.0, 0.0, 0.0, 0.0, 0.0, 0.0, 0.0, 0.0, 0.0, 0.0, 0.0, 0.0, 0.0, 0.0, 0.0, 0.0, 0.0, 0.0, 0.0, 0.0, 0.0, 0.0, 0.0, 0.0, 0.0, 0.0, 0.0, 0.0, 0.0, 0.0, 0.0, 0.0, 0.0, 0.0, 0.0, 0.0, 0.0, 0.0, 0.0, 0.0, 0.0, 0.0, 0.0, 0.0, 0.0, 0.0, 0.0, 0.0, 0.0, 0.0, 0.0, 0.0, 0.0, 0.0, 0.0, 0.0, 0.0, 0.0, 0.0, 0.0, 0.0, 0.0, 0.0, 0.0, 0.0, 0.0, 0.0, 0.0, 0.0, 0.0, 0.0, 0.0, 0.0, 0.0, 0.0, 0.0, 0.0, 0.0, 0.0, 0.0, 0.0, 0.0, 0.0, 0.0, 0.0, 0.0, 0.0, 0.0, 0.0, 0.0, 0.0, 0.0, 0.0, 0.0, 0.0, 0.0, 0.0, 0.0, 0.0, 0.0, 0.0, 0.0, 0.0, 0.0, 0.0, 0.0, 0.0, 0.0, 0.0, 0.0, 0.0, 0.0, 0.0, 0.0, 0.0, 0.0, 0.0, 0.0, 0.0, 0.0, 0.0, 0.0, 0.0, 0.0, 0.0, 0.0, 0.0, 0.0, 0.0, 0.0, 0.0, 0.0, 0.0, 0.0, 0.0, 0.0, 0.0, 0.0, 0.0, 0.0, 0.0, 0.0, 0.0, 0.0, 0.0, 0.0, 0.0, 0.0, 0.0, 0.0, 0.0, 0.0, 0.0, 0.0, 0.0, 0.0, 0.0, 0.0, 0.0, 0.0, 0.0, 0.0, 0.0, 0.0, 0.0, 0.0, 0.0, 0.0, 0.0, 0.0, 0.0, 0.0, 0.0, 0.0, 0.0, 0.0, 0.0, 0.0, 0.0, 0.0, 0.0, 0.0, 0.0, 0.0, 0.0, 0.0, 0.0, 0.0, 0.0, 0.0, 0.0, 0.0, 0.0, 0.0, 0.0, 0.0, 0.0, 0.0, 0.0, 0.0, 0.0, 0.0, 0.0, 0.0, 0.0, 0.0, 0.0, 0.0, 0.0, 0.0, 0.0, 0.0, 0.0, 0.0, 0.0, 0.0, 0.0, 0.0, 0.0, 0.0, 0.0, 0.0, 0.0, 0.0, 0.0, 0.0, 0.0, 0.0, 0.0, 0.0, 0.0, 0.0, 0.0, 0.0, 0.0, 0.0, 0.0, 0.0, 0.0, 0.0, 0.0, 0.0, 0.0, 0.0, 0.0, 0.0, 0.0, 0.0, 0.0, 0.0, 0.0, 0.0, 0.0, 0.0, 0.0, 0.0, 0.0, 0.0, 0.0, 0.0, 0.0, 0.0, 0.0, 0.0, 0.0, 0.0, 0.0, 0.0, 0.0, 0.0, 0.0, 0.0, 0.0, 0.0, 0.0, 0.0, 0.0, 0.0, 0.0, 0.0, 0.0, 0.0, 0.0, 0.0, 0.0, 0.0, 0.0, 0.0, 0.0, 0.0, 0.0, 0.0, 0.0, 0.0, 0.0, 0.0, 0.0, 0.0, 0.0, 0.0, 0.0, 0.0, 0.0, 0.0, 0.0, 0.0, 0.0, 0.0, 0.0, 0.0, 0.0, 0.0, 0.0, 0.0, 0.0, 0.0, 0.0, 0.0, 0.0, 0.0, 0.0, 0.0, 0.0, 0.0, 0.0, 0.0, 0.0, 0.0, 0.0, 0.0, 0.0, 0.0, 0.0, 0.0, 0.0, 0.0, 0.0, 0.0, 0.0, 0.0, 0.0, 0.0, 0.0, 0.0, 0.0, 0.0, 0.0, 0.0, 0.0, 0.0, 0.0, 0.0, 0.0, 0.0, 0.0, 0.0, 0.0, 0.0, 0.0, 0.0, 0.0, 0.0, 0.0, 0.0, 0.0, 0.0, 0.0, 0.0, 0.0, 0.0, 0.0, 0.0, 0.0, 0.0, 0.0, 0.0, 0.0, 0.0, 0.0, 0.0, 0.0, 0.0, 0.0, 0.0, 0.0, 0.0, 0.0, 0.0, 0.0, 0.0, 0.0, 0.0, 0.0, 0.0, 0.0, 0.0, 0.0, 0.0, 0.0, 0.0, 0.0, 0.0, 0.0, 0.0, 0.0, 0.0, 0.0, 0.0, 0.0, 0.0, 0.0, 0.0, 0.0, 0.0, 0.0, 0.0, 0.0, 0.0, 0.0, 0.0, 0.0, 0.0, 0.0, 0.0, 0.0, 0.0, 0.0, 0.0, 0.0, 0.0, 0.0, 0.0, 0.0, 0.0, 0.0, 0.0, 0.0, 0.0, 0.0, 0.0, 0.0, 0.0, 0.0, 0.0, 0.0, 0.0, 0.0, 0.0, 0.0, 0.0, 0.0, 0.0, 0.0, 0.0, 0.0, 0.0, 0.0, 0.0, 0.0, 0.0, 0.0, 0.0, 0.0, 0.0, 0.0, 0.0, 0.0, 0.0, 0.0, 0.0, 0.0, 0.0, 0.0, 0.0, 0.0, 0.0, 0.0, 0.0, 0.0, 0.0, 0.0, 0.0, 0.0, 0.0, 0.0, 0.0, 0.0, 0.0, 0.0, 0.0, 0.0, 0.0, 0.0, 0.0, 0.0, 0.0, 0.0, 0.0, 0.0, 0.0, 0.0, 0.0, 0.0, 0.0, 0.0, 0.0, 0.0, 0.0, 0.0, 0.0, 0.0, 0.0, 0.0, 0.0, 0.0, 0.0, 0.0, 0.0, 0.0, 0.0, 0.0, 0.0, 0.0, 0.0, 0.0, 0.0, 0.0, 0.0, 0.0, 0.0, 0.0, 0.0, 0.0, 0.0, 0.0, 0.0, 0.0, 0.0, 0.0, 0.0, 0.0, 0.0, 0.0, 0.0, 0.0, 0.0, 0.0, 0.0, 0.0, 0.0, 0.0, 0.0, 0.0, 0.0, 0.0, 0.0, 0.0, 0.0, 0.0, 0.0, 0.0, 0.0, 0.0, 0.0, 0.0, 0.0, 0.0, 0.0, 0.0, 0.0, 0.0, 0.0, 0.0, 0.0, 0.0, 0.0, 0.0, 0.0, 0.0, 0.0, 0.0, 0.0, 0.0, 0.0, 0.0, 0.0, 0.0, 0.0, 0.0, 0.0, 0.0, 0.0, 0.0, 0.0, 0.0, 0.0, 0.0, 0.0, 0.0, 0.0, 0.0, 0.0, 0.0, 0.0, 0.0, 0.0, 0.0, 0.0, 0.0, 0.0, 0.0, 0.0, 0.0, 0.0, 0.0, 0.0, 0.0, 0.0, 0.0, 0.0, 0.0, 0.0, 0.0, 0.0, 0.0, 0.0, 0.0, 0.0, 0.0, 0.0, 0.0, 0.0, 0.0, 0.0, 0.0, 0.0, 0.0, 0.0, 0.0, 0.0, 0.0, 0.0, 0.0, 0.0, 0.0, 0.0, 0.0, 0.0, 0.0, 0.0, 0.0, 0.0, 0.0, 0.0, 0.0, 0.0, 0.0, 0.0, 0.0, 0.0, 0.0, 0.0, 0.0, 0.0, 0.0, 0.0, 0.0, 0.0, 0.0, 0.0, 0.0, 0.0, 0.0, 0.0, 0.0, 0.0, 0.0, 0.0, 0.0, 0.0, 0.0, 0.0, 0.0, 0.0, 0.0, 0.0, 0.0, 0.0, 0.0, 0.0, 0.0, 0.0, 0.0, 0.0, 0.0, 0.0, 0.0, 0.0, 0.0, 0.0, 0.0, 0.0, 0.0, 0.0, 0.0, 0.0, 0.0, 0.0, 0.0, 0.0, 0.0, 0.0, 0.0, 0.0, 0.0, 0.0, 0.0, 0.0, 0.0, 0.0, 0.0, 0.0, 0.0, 0.0, 0.0, 0.0, 0.0, 0.0, 0.0, 0.0, 0.0, 0.0, 0.0, 0.0, 0.0, 0.0, 0.0, 0.0, 0.0, 0.0, 0.0, 0.0, 0.0, 0.0, 0.0, 0.0, 0.0, 0.0, 0.0, 0.0, 0.0, 0.0, 0.0, 0.0, 0.0, 0.0, 0.0, 0.0, 0.0, 0.0, 0.0, 0.0, 0.0, 0.0, 0.0, 0.0, 0.0, 0.0, 0.0, 0.0, 0.0, 0.0, 0.0, 0.0, 0.0, 0.0, 0.0, 0.0, 0.0, 0.0, 0.0, 0.0, 0.0, 0.0, 0.0, 0.0, 0.0, 0.0, 0.0, 0.0, 0.0, 0.0, 0.0, 0.0, 0.0, 0.0, 0.0, 0.0, 0.0, 0.0, 0.0, 0.0, 0.0, 0.0, 0.0, 0.0, 0.0, 0.0, 0.0, 0.0, 0.0, 0.0, 0.0, 0.0, 0.0, 0.0, 0.0, 0.0, 0.0, 0.0, 0.0, 0.0, 0.0, 0.0, 0.0, 0.0, 0.0, 0.0, 0.0, 0.0, 0.0, 0.0, 0.0, 0.0, 0.0, 0.0, 0.0, 0.0, 0.0, 0.0, 0.0, 0.0, 0.0, 0.0, 0.0, 0.0, 0.0, 0.0, 0.0, 0.0, 0.0, 0.0, 0.0, 0.0, 0.0, 0.0, 0.0, 0.0, 0.0, 0.0, 0.0, 0.0, 0.0, 0.0, 0.0, 0.0, 0.0, 0.0, 0.0, 0.0, 0.0, 0.0, 0.0, 0.0, 0.0, 0.0, 0.0, 0.0, 0.0, 0.0, 0.0, 0.0, 0.0, 0.0, 0.0, 0.0, 0.0, 0.0, 0.0, 0.0, 0.0, 0.0, 0.0, 0.0, 0.0, 0.0, 0.0, 0.0, 0.0, 0.0, 0.0, 0.0, 0.0, 0.0, 0.0, 0.0, 0.0, 0.0, 0.0, 0.0, 0.0, 0.0, 0.0, 0.0, 0.0, 0.0, 0.0, 0.0, 0.0, 0.0, 0.0, 0.0, 0.0, 0.0, 0.0, 0.0, 0.0, 0.0, 0.0, 0.0, 0.0, 0.0, 0.0, 0.0, 0.0, 0.0, 0.0, 0.0, 0.0, 0.0, 0.0, 0.0, 0.0, 0.0, 0.0, 0.0, 0.0, 0.0, 0.0, 0.0, 0.0, 0.0, 0.0, 0.0, 0.0, 0.0, 0.0, 0.0, 0.0, 0.0, 0.0, 0.0, 0.0, 0.0, 0.0, 0.0, 0.0, 0.0, 0.0, 0.0, 0.0, 0.0, 0.0, 0.0, 0.0, 0.0, 0.0, 0.0, 0.0, 0.0, 0.0, 0.0, 0.0, 0.0, 0.0, 0.0, 0.0, 0.0, 0.0, 0.0, 0.0, 0.0, 0.0, 0.0, 0.0, 0.0, 0.0, 0.0, 0.0, 0.0, 0.0, 0.0, 0.0, 0.0, 0.0, 0.0, 0.0, 0.0, 0.0, 0.0, 0.0, 0.0, 0.0, 0.0, 0.0, 0.0, 0.0, 0.0, 0.0, 0.0, 0.0, 0.0, 0.0, 0.0, 0.0, 0.0, 0.0, 0.0, 0.0, 0.0, 0.0, 0.0, 0.0, 0.0, 0.0, 0.0, 0.0, 0.0, 0.0, 0.0, 0.0, 0.0, 0.0, 0.0, 0.0, 0.0, 0.0, 0.0, 0.0, 0.0, 0.0, 0.0, 0.0, 0.0, 0.0, 0.0, 0.0, 0.0, 0.0, 0.0, 0.0, 0.0, 0.0, 0.0, 0.0, 0.0, 0.0, 0.0, 0.0, 0.0, 0.0, 0.0, 0.0, 0.0, 0.0, 0.0, 0.0, 0.0, 0.0, 0.0, 0.0, 0.0, 0.0, 0.0, 0.0, 0.0, 0.0, 0.0, 0.0, 0.0, 0.0, 0.0, 0.0, 0.0, 0.0, 0.0, 0.0, 0.0, 0.0, 0.0, 0.0, 0.0, 0.0, 0.0, 0.0, 0.0, 0.0, 0.0, 0.0, 0.0, 0.0, 0.0, 0.0, 0.0, 0.0, 0.0, 0.0, 0.0, 0.0, 0.0, 0.0, 0.0, 0.0, 0.0, 0.0, 0.0, 0.0, 0.0, 0.0, 0.0, 0.0, 0.0, 0.0, 0.0, 0.0, 0.0, 0.0, 0.0, 0.0, 0.0, 0.0, 0.0, 0.0, 0.0, 0.0, 0.0, 0.0, 0.0, 0.0, 0.0, 0.0, 0.0, 0.0, 0.0, 0.0, 0.0, 0.0, 0.0, 0.0, 0.0, 0.0, 0.0, 0.0, 0.0, 0.0, 0.0, 0.0, 0.0, 0.0, 0.0, 0.0, 0.0, 0.0, 0.0, 0.0, 0.0, 0.0, 0.0, 0.0, 0.0, 0.0, 0.0, 0.0, 0.0, 0.0, 0.0, 0.0, 0.0, 0.0, 0.0, 0.0, 0.0, 0.0, 0.0, 0.0, 0.0, 0.0, 0.0, 0.0, 0.0, 0.0, 0.0, 0.0, 0.0, 0.0, 0.0, 0.0, 0.0, 0.0, 0.0, 0.0, 0.0, 0.0, 0.0, 0.0, 0.0, 0.0, 0.0, 0.0, 0.0, 0.0, 0.0, 0.0, 0.0, 0.0, 0.0, 0.0, 0.0, 0.0, 0.0, 0.0, 0.0, 0.0, 0.0, 0.0, 0.0, 0.0, 0.0, 0.0, 0.0, 0.0, 0.0, 0.0, 0.0, 0.0, 0.0, 0.0, 0.0, 0.0, 0.0, 0.0, 0.0, 0.0, 0.0, 0.0, 0.0, 0.0, 0.0, 0.0, 0.0, 0.0, 0.0, 0.0, 0.0, 0.0, 0.0, 0.0, 0.0, 0.0, 0.0, 0.0, 0.0, 0.0, 0.0, 0.0, 0.0, 0.0, 0.0, 0.0, 0.0, 0.0, 0.0, 0.0, 0.0, 0.0, 0.0, 0.0, 0.0, 0.0, 0.0, 0.0, 0.0, 0.0, 0.0, 0.0, 0.0, 0.0, 0.0, 0.0, 0.0, 0.0, 0.0, 0.0, 0.0, 0.0, 0.0, 0.0, 0.0, 0.0, 0.0, 0.0, 0.0, 0.0, 0.0, 0.0, 0.0, 0.0, 0.0, 0.0, 0.0, 0.0, 0.0, 0.0, 0.0, 0.0, 0.0, 0.0, 0.0, 0.0, 0.0, 0.0, 0.0, 0.0, 0.0, 0.0, 0.0, 0.0, 0.0, 0.0, 0.0, 0.0, 0.0, 0.0, 0.0, 0.0, 0.0, 0.0, 0.0, 0.0, 0.0, 0.0, 0.0, 0.0, 0.0, 0.0, 0.0, 0.0, 0.0, 0.0, 0.0, 0.0, 0.0, 0.0, 0.0, 0.0, 0.0, 0.0, 0.0, 0.0, 0.0, 0.0, 0.0, 0.0, 0.0, 0.0, 0.0, 0.0, 0.0, 0.0, 0.0, 0.0, 0.0, 0.0, 0.0, 0.0, 0.0, 0.0, 0.0, 0.0, 0.0, 0.0, 0.0, 0.0, 0.0, 0.0, 0.0, 0.0, 0.0, 0.0, 0.0, 0.0, 0.0, 0.0, 0.0, 0.0, 0.0, 0.0, 0.0, 0.0, 0.0, 0.0, 0.0, 0.0, 0.0, 0.0, 0.0, 0.0, 0.0, 0.0, 0.0, 0.0, 0.0, 0.0, 0.0, 0.0, 0.0, 0.0, 0.0, 0.0, 0.0, 0.0, 0.0, 0.0, 0.0, 0.0, 0.0, 0.0, 0.0, 0.0, 0.0, 0.0, 0.0, 0.0, 0.0, 0.0, 0.0, 0.0, 0.0, 0.0, 0.0, 0.0, 0.0, 0.0, 0.0, 0.0, 0.0, 0.0, 0.0, 0.0, 0.0, 0.0, 0.0, 0.0, 0.0, 0.0, 0.0, 0.0, 0.0, 0.0, 0.0, 0.0, 0.0, 0.0, 0.0, 0.0, 0.0, 0.0, 0.0, 0.0, 0.0, 0.0, 0.0, 0.0, 0.0, 0.0, 0.0, 0.0, 0.0, 0.0, 0.0, 0.0, 0.0, 0.0, 0.0, 0.0, 0.0, 0.0, 0.0, 0.0, 0.0, 0.0, 0.0, 0.0, 0.0, 0.0, 0.0, 0.0, 0.0, 0.0, 0.0, 0.0, 0.0, 0.0, 0.0, 0.0, 0.0, 0.0, 0.0, 0.0, 0.0, 0.0, 0.0, 0.0, 0.0, 0.0, 0.0, 0.0, 0.0, 0.0, 0.0, 0.0, 0.0, 0.0, 0.0, 0.0, 0.0, 0.0, 0.0, 0.0, 0.0, 0.0, 0.0, 0.0, 0.0, 0.0, 0.0, 0.0, 0.0, 0.0, 0.0, 0.0, 0.0, 0.0, 0.0, 0.0, 0.0, 0.0, 0.0, 0.0, 0.0, 0.0, 0.0, 0.0, 0.0, 0.0, 0.0, 0.0, 0.0, 0.0, 0.0, 0.0, 0.0, 0.0, 0.0, 0.0, 0.0, 0.0, 0.0, 0.0, 0.0, 0.0, 0.0, 0.0, 0.0, 0.0, 0.0, 0.0, 0.0, 0.0, 0.0, 0.0, 0.0, 0.0, 0.0, 0.0, 0.0, 0.0, 0.0, 0.0, 0.0, 0.0, 0.0, 0.0, 0.0, 0.0, 0.0, 0.0, 0.0, 0.0, 0.0, 0.0, 0.0, 0.0, 0.0, 0.0, 0.0, 0.0, 0.0, 0.0, 0.0, 0.0, 0.0, 0.0, 0.0, 0.0, 0.0, 0.0, 0.0, 0.0, 0.0, 0.0, 0.0, 0.0, 0.0, 0.0, 0.0, 0.0, 0.0, 0.0, 0.0, 0.0, 0.0, 0.0, 0.0, 0.0, 0.0, 0.0, 0.0, 0.0, 0.0, 0.0, 0.0, 0.0, 0.0, 0.0, 0.0, 0.0, 0.0, 0.0])
me_circle.update()
me_plane_001 = bpy.data.meshes.new('Plane.001')
me_plane_001.from_pydata([(-1.0, -1.0, 0.0), (0.1869, -1.068, -0.001875), (-1.285, -0.1573, -0.008321), (0.6157, 1.195, 0.0006529), (-0.08902, 1.164, 0.002694), (0.7835, 1.755, 0.004731), (0.6249, -0.8194, 0.0005699), (0.815, 0.046, -0.006772), (-0.888, -1.643, -0.004156), (-0.2307, -1.287, -0.004074), (-0.03098, 3.971, 0.02177), (0.8038, 4.513, 0.02342), (-0.4523, 1.535, 0.00457), (-0.3734, 3.253, 0.01632), (-2.118, 0.3101, -0.006606), (-2.136, 0.9909, -0.002035), (-1.519, 0.5302, -0.004077), (-1.856, -0.4085, -0.01101), (-2.086, 3.111, 0.01239), (-3.095, 1.58, 0.0002841), (-1.902, 1.902, 0.004535), (-2.81, 0.5347, -0.006289), (-2.342, 0.7749, -0.003851), (-2.356, 0.1165, -0.008329), (1.975, 4.396, 0.02466), (1.995, 7.154, 0.04334), (0.03633, 4.899, 0.02817), (0.4994, 5.098, 0.02684), (-1.331, 3.883, 0.01892), (-1.279, 4.593, 0.02382), (-3.334, 1.914, 0.002127), (-3.393, 2.783, 0.007907), (-2.612, 4.101, 0.01817), (-3.152, 3.486, 0.01307), (2.015, 1.005, 0.001793), (1.55, 2.647, 0.01209), (1.605, 1.243, 0.002691), (2.069, -0.2884, -0.006857), (0.3707, -1.638, -0.01893), (1.575, -1.224, -0.01404), (1.219, 1.197, 0.001712), (1.205, 1.188, 0.00163), (1.24, 0.3831, -0.003756), (0.2737, 6.302, 0.0346), (1.294, 8.42, 0.05069), (0.2972, 7.334, 0.04161), (0.8611, 8.519, 0.05061), (-1.638, 8.024, 0.04292), (-0.6193, 8.441, 0.04751), (-2.128, 7.571, 0.039), (-1.942, 7.873, 0.04137), (-2.272, 7.294, 0.03688), (-1.701, 7.449, 0.03892), (-1.732, 6.48, 0.03231), (-3.027, 5.81, 0.02554), (-2.722, 6.903, 0.03345), (-3.015, 6.326, 0.02905), (-0.1772, 5.393, 0.02766), (-2.533, 5.853, 0.02668), (-2.516, 4.46, 0.0173), (-3.306, 4.675, 0.01738), (-3.424, 3.559, 0.009625), (-3.394, 4.239, 0.01428), (3.28, 4.592, 0.02825), (2.108, 6.184, 0.03698), (3.852, 5.363, 0.03445), (2.68, 6.954, 0.04318), (3.324, 6.596, 0.04188), (3.48, 7.111, 0.04563), (4.271, 5.822, 0.03829), (4.435, 7.023, 0.04669), (3.408, 6.406, 0.04073), (3.662, 5.846, 0.03739), (5.712, 4.149, 0.02947), (5.865, 4.93, 0.03502), (5.048, 6.684, 0.04546), (5.587, 5.822, 0.04057), (0.6312, -1.731, -0.01911), (1.462, -1.414, -0.01552), (3.867, 4.776, 0.03051), (5.341, 4.496, 0.03118), (4.87, 3.756, 0.02536), (5.769, 3.698, 0.02653), (5.438, 1.694, 0.0124), (5.744, 2.588, 0.01898), (3.001, 3.953, 0.02344), (4.946, 2.512, 0.01708), (3.711, 1.813, 0.01021), (5.106, 1.548, 0.01083), (3.549, -0.2025, -0.003706), (4.566, 0.6198, 0.003621), (2.502, 4.143, 0.02386), (1.914, 3.437, 0.01807), (2.524, 3.264, 0.01796), (2.936, 0.9554, 0.003059), (3.27, 1.931, 0.01024), (3.403, 0.8031, 0.002841), (1.871, -0.9687, -0.0118), (2.873, -0.5044, -0.00692), (2.353, 2.376, 0.01165), (2.44, 0.5334, -0.0006557), (0.7936, 3.134, 0.01407), (-0.06, 2.568, 0.01223), (-0.4128, 2.394, 0.01045), (-2.127, 0.6505, -0.00432), (1.985, 5.775, 0.034), (2.694, 5.388, 0.03261), (3.266, 6.158, 0.03882), (3.402, 6.854, 0.04375), (4.353, 6.422, 0.04249), (5.789, 4.539, 0.03225), (1.379, 3.076, 0.0147), (1.399, 5.834, 0.03338), (1.782, 1.826, 0.006943), (0.7839, 7.361, 0.04264), (0.5791, 7.927, 0.04611), (-1.128, 8.233, 0.04521), (1.389, 4.455, 0.02404), (3.566, 4.977, 0.03135), (2.394, 6.569, 0.04008), (4.604, 4.636, 0.03085), (5.319, 3.727, 0.02594), (5.591, 2.141, 0.01569), (2.98, 5.773, 0.03571), (1.645, 7.787, 0.04702), (0.5387, 5.408, 0.02901), (-1.355, 5.623, 0.02717), (-2.911, 4.568, 0.01734), (-3.409, 3.899, 0.01195), (1.092, 6.598, 0.03801), (2.627, 4.494, 0.02645), (2.051, 6.669, 0.04016), (3.974, 3.233, 0.02026), (4.408, 1.681, 0.01052), (4.057, 0.2087, -4.265e-05), (2.339, 5.582, 0.03331), (-0.4065, -1.034, -0.0009373), (-0.3347, 0.5189, -0.003834), (0.3472, 1.46, 0.003713), (-0.5594, -1.465, -0.004115), (0.3864, 4.242, 0.0226), (0.2679, 4.999, 0.0275), (0.3668, 2.851, 0.01315), (0.6516, 4.806, 0.02513), (0.002676, 4.435, 0.02497), (-1.305, 4.238, 0.02137), (-3.363, 2.349, 0.005017), (0.3271, 4.62, 0.02505), (3.169, 0.8793, 0.00295), (2.897, 2.598, 0.0141), (2.372, -0.7365, -0.00936)], [(36, 40)], [(136, 1, 3, 137), (137, 3, 5, 138), (3, 1, 6, 7), (136, 0, 8, 139), (142, 101, 11, 140), (102, 10, 13, 103), (103, 13, 15, 104), (12, 14, 17, 16), (13, 10, 18, 19), (13, 19, 21, 20), (20, 21, 23, 22), (117, 111, 24, 105), (147, 143, 27, 141), (144, 26, 29, 145), (145, 29, 31, 146), (31, 29, 32, 33), (111, 5, 34, 113), (34, 5, 36, 37), (37, 36, 38, 39), (36, 5, 41, 42), (129, 124, 44, 114), (114, 44, 46, 115), (115, 46, 48, 116), (45, 47, 50, 49), (43, 45, 52, 51), (43, 51, 54, 53), (54, 51, 55, 56), (125, 43, 58, 126), (126, 58, 60, 127), (127, 60, 62, 128), (135, 130, 63, 106), (123, 118, 65, 107), (107, 65, 67, 108), (108, 67, 69, 109), (69, 67, 71, 72), (109, 69, 73, 110), (70, 74, 76, 75), (39, 38, 77, 78), (118, 63, 79, 120), (120, 79, 81, 121), (121, 81, 83, 122), (130, 24, 85, 132), (132, 85, 87, 133), (133, 87, 89, 134), (24, 35, 92, 91), (91, 92, 94, 93), (149, 148, 96, 95), (148, 94, 97, 150), (97, 94, 99, 100), (70, 109, 110, 74), (68, 108, 109, 70), (66, 107, 108, 68), (119, 123, 107, 66), (131, 135, 106, 64), (112, 117, 105, 25), (12, 103, 104, 14), (4, 102, 103, 12), (138, 5, 101, 142), (11, 101, 117, 112), (45, 115, 116, 47), (43, 114, 115, 45), (125, 129, 114, 43), (24, 111, 113, 35), (101, 5, 111, 117), (64, 106, 123, 119), (82, 121, 122, 84), (80, 120, 121, 82), (65, 118, 120, 80), (106, 63, 118, 123), (11, 112, 129, 125), (59, 127, 128, 61), (57, 126, 127, 59), (11, 125, 126, 57), (112, 25, 124, 129), (25, 105, 135, 131), (88, 133, 134, 90), (86, 132, 133, 88), (63, 130, 132, 86), (105, 24, 130, 135), (4, 138, 142, 102), (144, 147, 141, 26), (102, 142, 140, 10), (1, 136, 139, 9), (2, 137, 138, 4), (0, 136, 137, 2), (10, 140, 147, 144), (28, 145, 146, 30), (10, 144, 145, 28), (140, 11, 143, 147), (96, 148, 150, 98), (93, 94, 148, 149)])
_uv = me_plane_001.uv_layers.new(name='UVMap')
_uv.uv.foreach_set('vector', [0.5, 0.0, 1.0, 0.0, 1.0, 1.0, 0.5, 1.0, 0.5, 1.0, 1.0, 1.0, 1.0, 1.0, 0.5, 1.0, 1.0, 1.0, 1.0, 0.0, 1.0, 0.0, 1.0, 1.0, 0.5, 0.0, 0.0, 0.0, 0.0, 0.0, 0.5, 0.0, 0.5, 1.0, 1.0, 1.0, 1.0, 1.0, 0.5, 1.0, 0.0, 1.0, 0.0, 1.0, 0.0, 1.0, 0.0, 1.0, 0.0, 1.0, 0.0, 1.0, 0.0, 1.0, 0.0, 1.0, 0.0, 1.0, 0.0, 1.0, 0.0, 1.0, 0.0, 1.0, 0.0, 1.0, 0.0, 1.0, 0.0, 1.0, 0.0, 1.0, 0.0, 1.0, 0.0, 1.0, 0.0, 1.0, 0.0, 1.0, 0.0, 1.0, 0.0, 1.0, 0.0, 1.0, 0.0, 1.0, 1.0, 1.0, 1.0, 1.0, 1.0, 1.0, 1.0, 1.0, 0.5, 1.0, 1.0, 1.0, 1.0, 1.0, 0.5, 1.0, 0.0, 1.0, 0.0, 1.0, 0.0, 1.0, 0.0, 1.0, 0.0, 1.0, 0.0, 1.0, 0.0, 1.0, 0.0, 1.0, 0.0, 1.0, 0.0, 1.0, 0.0, 1.0, 0.0, 1.0, 1.0, 1.0, 1.0, 1.0, 1.0, 1.0, 1.0, 1.0, 1.0, 1.0, 1.0, 1.0, 1.0, 1.0, 1.0, 1.0, 1.0, 1.0, 1.0, 1.0, 1.0, 1.0, 1.0, 1.0, 1.0, 1.0, 1.0, 1.0, 1.0, 1.0, 1.0, 1.0, 1.0, 1.0, 1.0, 1.0, 1.0, 1.0, 1.0, 1.0, 1.0, 1.0, 1.0, 1.0, 1.0, 1.0, 1.0, 1.0, 1.0, 1.0, 1.0, 1.0, 1.0, 1.0, 1.0, 1.0, 1.0, 1.0, 1.0, 1.0, 1.0, 1.0, 1.0, 1.0, 1.0, 1.0, 1.0, 1.0, 1.0, 1.0, 1.0, 1.0, 1.0, 1.0, 1.0, 1.0, 1.0, 1.0, 1.0, 1.0, 1.0, 1.0, 1.0, 1.0, 1.0, 1.0, 1.0, 1.0, 1.0, 1.0, 1.0, 1.0, 1.0, 1.0, 1.0, 1.0, 1.0, 1.0, 1.0, 1.0, 1.0, 1.0, 1.0, 1.0, 1.0, 1.0, 1.0, 1.0, 1.0, 1.0, 1.0, 1.0, 1.0, 1.0, 1.0, 1.0, 1.0, 1.0, 1.0, 1.0, 1.0, 1.0, 1.0, 1.0, 1.0, 1.0, 1.0, 1.0, 1.0, 1.0, 1.0, 1.0, 1.0, 1.0, 1.0, 1.0, 1.0, 1.0, 1.0, 1.0, 1.0, 1.0, 1.0, 1.0, 1.0, 1.0, 1.0, 1.0, 1.0, 1.0, 1.0, 1.0, 1.0, 1.0, 1.0, 1.0, 1.0, 1.0, 1.0, 1.0, 1.0, 1.0, 1.0, 1.0, 1.0, 1.0, 1.0, 1.0, 1.0, 1.0, 1.0, 1.0, 1.0, 1.0, 1.0, 1.0, 1.0, 1.0, 1.0, 1.0, 1.0, 1.0, 1.0, 1.0, 1.0, 1.0, 1.0, 1.0, 1.0, 1.0, 1.0, 1.0, 1.0, 1.0, 1.0, 1.0, 1.0, 1.0, 1.0, 1.0, 1.0, 1.0, 1.0, 1.0, 1.0, 1.0, 1.0, 1.0, 1.0, 1.0, 1.0, 1.0, 1.0, 1.0, 1.0, 1.0, 1.0, 1.0, 1.0, 1.0, 1.0, 1.0, 1.0, 1.0, 1.0, 1.0, 1.0, 1.0, 1.0, 1.0, 1.0, 1.0, 1.0, 1.0, 1.0, 1.0, 1.0, 1.0, 1.0, 1.0, 1.0, 1.0, 1.0, 1.0, 1.0, 1.0, 1.0, 1.0, 1.0, 1.0, 1.0, 1.0, 1.0, 1.0, 1.0, 1.0, 1.0, 1.0, 1.0, 1.0, 1.0, 1.0, 1.0, 1.0, 1.0, 1.0, 1.0, 1.0, 1.0, 1.0, 1.0, 1.0, 1.0, 1.0, 1.0, 1.0, 1.0, 1.0, 1.0, 1.0, 1.0, 1.0, 1.0, 1.0, 1.0, 1.0, 1.0, 1.0, 1.0, 1.0, 1.0, 1.0, 1.0, 1.0, 1.0, 1.0, 1.0, 1.0, 1.0, 1.0, 1.0, 1.0, 1.0, 1.0, 1.0, 1.0, 1.0, 1.0, 1.0, 1.0, 1.0, 1.0, 0.0, 1.0, 0.0, 1.0, 0.0, 1.0, 0.0, 1.0, 0.0, 1.0, 0.0, 1.0, 0.0, 1.0, 0.0, 1.0, 0.5, 1.0, 1.0, 1.0, 1.0, 1.0, 0.5, 1.0, 1.0, 1.0, 1.0, 1.0, 1.0, 1.0, 1.0, 1.0, 1.0, 1.0, 1.0, 1.0, 1.0, 1.0, 1.0, 1.0, 1.0, 1.0, 1.0, 1.0, 1.0, 1.0, 1.0, 1.0, 1.0, 1.0, 1.0, 1.0, 1.0, 1.0, 1.0, 1.0, 1.0, 1.0, 1.0, 1.0, 1.0, 1.0, 1.0, 1.0, 1.0, 1.0, 1.0, 1.0, 1.0, 1.0, 1.0, 1.0, 1.0, 1.0, 1.0, 1.0, 1.0, 1.0, 1.0, 1.0, 1.0, 1.0, 1.0, 1.0, 1.0, 1.0, 1.0, 1.0, 1.0, 1.0, 1.0, 1.0, 1.0, 1.0, 1.0, 1.0, 1.0, 1.0, 1.0, 1.0, 1.0, 1.0, 1.0, 1.0, 1.0, 1.0, 1.0, 1.0, 1.0, 1.0, 1.0, 1.0, 1.0, 1.0, 1.0, 1.0, 1.0, 1.0, 1.0, 1.0, 1.0, 1.0, 1.0, 1.0, 1.0, 1.0, 1.0, 1.0, 1.0, 1.0, 1.0, 1.0, 1.0, 1.0, 1.0, 1.0, 1.0, 1.0, 1.0, 1.0, 1.0, 1.0, 1.0, 1.0, 1.0, 1.0, 1.0, 1.0, 1.0, 1.0, 1.0, 1.0, 1.0, 1.0, 1.0, 1.0, 1.0, 1.0, 1.0, 1.0, 1.0, 1.0, 1.0, 1.0, 1.0, 1.0, 1.0, 1.0, 1.0, 1.0, 1.0, 1.0, 1.0, 1.0, 1.0, 1.0, 1.0, 1.0, 1.0, 1.0, 1.0, 1.0, 1.0, 1.0, 1.0, 1.0, 1.0, 1.0, 1.0, 1.0, 1.0, 1.0, 0.0, 1.0, 0.5, 1.0, 0.5, 1.0, 0.0, 1.0, 0.0, 1.0, 0.5, 1.0, 0.5, 1.0, 0.0, 1.0, 0.0, 1.0, 0.5, 1.0, 0.5, 1.0, 0.0, 1.0, 1.0, 0.0, 0.5, 0.0, 0.5, 0.0, 1.0, 0.0, 0.0, 1.0, 0.5, 1.0, 0.5, 1.0, 0.0, 1.0, 0.0, 0.0, 0.5, 0.0, 0.5, 1.0, 0.0, 1.0, 0.0, 1.0, 0.5, 1.0, 0.5, 1.0, 0.0, 1.0, 0.0, 1.0, 0.0, 1.0, 0.0, 1.0, 0.0, 1.0, 0.0, 1.0, 0.0, 1.0, 0.0, 1.0, 0.0, 1.0, 0.5, 1.0, 1.0, 1.0, 1.0, 1.0, 0.5, 1.0, 1.0, 1.0, 1.0, 1.0, 1.0, 1.0, 1.0, 1.0, 1.0, 1.0, 1.0, 1.0, 1.0, 1.0, 1.0, 1.0])
me_plane_001.update()
me_plane_003 = bpy.data.meshes.new('Plane.003')
me_plane_003.from_pydata([(-1.0, -1.0, 0.0), (0.1869, -1.068, -0.001875), (-1.285, -0.1573, -0.008321), (0.6157, 1.195, 0.0006529), (-0.08902, 1.164, 0.002694), (0.7835, 1.755, 0.004731), (0.6249, -0.8194, 0.0005699), (0.815, 0.046, -0.006772), (-0.888, -1.643, -0.004156), (-0.2307, -1.287, -0.004074), (-0.03098, 3.971, 0.02177), (0.8038, 4.513, 0.02342), (-0.4523, 1.535, 0.00457), (-0.3734, 3.253, 0.01632), (-2.118, 0.3101, -0.006606), (-2.136, 0.9909, -0.002035), (-1.519, 0.5302, -0.004077), (-1.856, -0.4085, -0.01101), (-2.086, 3.111, 0.01239), (-3.095, 1.58, 0.0002841), (-1.902, 1.902, 0.004535), (-2.81, 0.5347, -0.006289), (-2.342, 0.7749, -0.003851), (-2.356, 0.1165, -0.008329), (1.975, 4.396, 0.02466), (1.995, 7.154, 0.04334), (0.03633, 4.899, 0.02817), (0.4994, 5.098, 0.02684), (-1.331, 3.883, 0.01892), (-1.279, 4.593, 0.02382), (-3.334, 1.914, 0.002127), (-3.393, 2.783, 0.007907), (-2.612, 4.101, 0.01817), (-3.152, 3.486, 0.01307), (2.015, 1.005, 0.001793), (1.55, 2.647, 0.01209), (1.605, 1.243, 0.002691), (2.069, -0.2884, -0.006857), (0.3707, -1.638, -0.01893), (1.575, -1.224, -0.01404), (1.219, 1.197, 0.001712), (1.205, 1.188, 0.00163), (1.24, 0.3831, -0.003756), (0.2737, 6.302, 0.0346), (1.294, 8.42, 0.05069), (0.2972, 7.334, 0.04161), (0.8611, 8.519, 0.05061), (-1.638, 8.024, 0.04292), (-0.6193, 8.441, 0.04751), (-2.128, 7.571, 0.039), (-1.942, 7.873, 0.04137), (-2.272, 7.294, 0.03688), (-1.701, 7.449, 0.03892), (-1.732, 6.48, 0.03231), (-3.027, 5.81, 0.02554), (-2.722, 6.903, 0.03345), (-3.015, 6.326, 0.02905), (-0.1772, 5.393, 0.02766), (-2.533, 5.853, 0.02668), (-2.516, 4.46, 0.0173), (-3.306, 4.675, 0.01738), (-3.424, 3.559, 0.009625), (-3.394, 4.239, 0.01428), (3.28, 4.592, 0.02825), (2.108, 6.184, 0.03698), (3.852, 5.363, 0.03445), (2.68, 6.954, 0.04318), (3.324, 6.596, 0.04188), (3.48, 7.111, 0.04563), (4.271, 5.822, 0.03829), (4.435, 7.023, 0.04669), (3.408, 6.406, 0.04073), (3.662, 5.846, 0.03739), (5.712, 4.149, 0.02947), (5.865, 4.93, 0.03502), (5.048, 6.684, 0.04546), (5.587, 5.822, 0.04057), (0.6312, -1.731, -0.01911), (1.462, -1.414, -0.01552), (3.867, 4.776, 0.03051), (5.341, 4.496, 0.03118), (4.87, 3.756, 0.02536), (5.769, 3.698, 0.02653), (5.438, 1.694, 0.0124), (5.744, 2.588, 0.01898), (3.001, 3.953, 0.02344), (4.946, 2.512, 0.01708), (3.711, 1.813, 0.01021), (5.106, 1.548, 0.01083), (3.549, -0.2025, -0.003706), (4.566, 0.6198, 0.003621), (2.502, 4.143, 0.02386), (1.914, 3.437, 0.01807), (2.524, 3.264, 0.01796), (2.936, 0.9554, 0.003059), (3.27, 1.931, 0.01024), (3.403, 0.8031, 0.002841), (1.871, -0.9687, -0.0118), (2.873, -0.5044, -0.00692), (2.353, 2.376, 0.01165), (2.44, 0.5334, -0.0006557), (0.7936, 3.134, 0.01407), (-0.06, 2.568, 0.01223), (-0.4128, 2.394, 0.01045), (-2.127, 0.6505, -0.00432), (1.985, 5.775, 0.034), (2.694, 5.388, 0.03261), (3.266, 6.158, 0.03882), (3.402, 6.854, 0.04375), (4.353, 6.422, 0.04249), (5.789, 4.539, 0.03225), (1.379, 3.076, 0.0147), (1.399, 5.834, 0.03338), (1.782, 1.826, 0.006943), (0.7839, 7.361, 0.04264), (0.5791, 7.927, 0.04611), (-1.128, 8.233, 0.04521), (1.389, 4.455, 0.02404), (3.566, 4.977, 0.03135), (2.394, 6.569, 0.04008), (4.604, 4.636, 0.03085), (5.319, 3.727, 0.02594), (5.591, 2.141, 0.01569), (2.98, 5.773, 0.03571), (1.645, 7.787, 0.04702), (0.5387, 5.408, 0.02901), (-1.355, 5.623, 0.02717), (-2.911, 4.568, 0.01734), (-3.409, 3.899, 0.01195), (1.092, 6.598, 0.03801), (2.627, 4.494, 0.02645), (2.051, 6.669, 0.04016), (3.974, 3.233, 0.02026), (4.408, 1.681, 0.01052), (4.057, 0.2087, -4.265e-05), (2.339, 5.582, 0.03331), (-0.4065, -1.034, -0.0009373), (-0.3347, 0.5189, -0.003834), (0.3472, 1.46, 0.003713), (-0.5594, -1.465, -0.004115), (0.3864, 4.242, 0.0226), (0.2679, 4.999, 0.0275), (0.3668, 2.851, 0.01315), (0.6516, 4.806, 0.02513), (0.002676, 4.435, 0.02497), (-1.305, 4.238, 0.02137), (-3.363, 2.349, 0.005017), (0.3271, 4.62, 0.02505), (3.169, 0.8793, 0.00295), (2.897, 2.598, 0.0141), (2.372, -0.7365, -0.00936)], [(36, 40)], [(136, 1, 3, 137), (137, 3, 5, 138), (3, 1, 6, 7), (136, 0, 8, 139), (142, 101, 11, 140), (102, 10, 13, 103), (103, 13, 15, 104), (12, 14, 17, 16), (13, 10, 18, 19), (13, 19, 21, 20), (20, 21, 23, 22), (117, 111, 24, 105), (147, 143, 27, 141), (144, 26, 29, 145), (145, 29, 31, 146), (31, 29, 32, 33), (111, 5, 34, 113), (34, 5, 36, 37), (37, 36, 38, 39), (36, 5, 41, 42), (129, 124, 44, 114), (114, 44, 46, 115), (115, 46, 48, 116), (45, 47, 50, 49), (43, 45, 52, 51), (43, 51, 54, 53), (54, 51, 55, 56), (125, 43, 58, 126), (126, 58, 60, 127), (127, 60, 62, 128), (135, 130, 63, 106), (123, 118, 65, 107), (107, 65, 67, 108), (108, 67, 69, 109), (69, 67, 71, 72), (109, 69, 73, 110), (70, 74, 76, 75), (39, 38, 77, 78), (118, 63, 79, 120), (120, 79, 81, 121), (121, 81, 83, 122), (130, 24, 85, 132), (132, 85, 87, 133), (133, 87, 89, 134), (24, 35, 92, 91), (91, 92, 94, 93), (149, 148, 96, 95), (148, 94, 97, 150), (97, 94, 99, 100), (70, 109, 110, 74), (68, 108, 109, 70), (66, 107, 108, 68), (119, 123, 107, 66), (131, 135, 106, 64), (112, 117, 105, 25), (12, 103, 104, 14), (4, 102, 103, 12), (138, 5, 101, 142), (11, 101, 117, 112), (45, 115, 116, 47), (43, 114, 115, 45), (125, 129, 114, 43), (24, 111, 113, 35), (101, 5, 111, 117), (64, 106, 123, 119), (82, 121, 122, 84), (80, 120, 121, 82), (65, 118, 120, 80), (106, 63, 118, 123), (11, 112, 129, 125), (59, 127, 128, 61), (57, 126, 127, 59), (11, 125, 126, 57), (112, 25, 124, 129), (25, 105, 135, 131), (88, 133, 134, 90), (86, 132, 133, 88), (63, 130, 132, 86), (105, 24, 130, 135), (4, 138, 142, 102), (144, 147, 141, 26), (102, 142, 140, 10), (1, 136, 139, 9), (2, 137, 138, 4), (0, 136, 137, 2), (10, 140, 147, 144), (28, 145, 146, 30), (10, 144, 145, 28), (140, 11, 143, 147), (96, 148, 150, 98), (93, 94, 148, 149)])
_uv = me_plane_003.uv_layers.new(name='UVMap')
_uv.uv.foreach_set('vector', [0.5, 0.0, 1.0, 0.0, 1.0, 1.0, 0.5, 1.0, 0.5, 1.0, 1.0, 1.0, 1.0, 1.0, 0.5, 1.0, 1.0, 1.0, 1.0, 0.0, 1.0, 0.0, 1.0, 1.0, 0.5, 0.0, 0.0, 0.0, 0.0, 0.0, 0.5, 0.0, 0.5, 1.0, 1.0, 1.0, 1.0, 1.0, 0.5, 1.0, 0.0, 1.0, 0.0, 1.0, 0.0, 1.0, 0.0, 1.0, 0.0, 1.0, 0.0, 1.0, 0.0, 1.0, 0.0, 1.0, 0.0, 1.0, 0.0, 1.0, 0.0, 1.0, 0.0, 1.0, 0.0, 1.0, 0.0, 1.0, 0.0, 1.0, 0.0, 1.0, 0.0, 1.0, 0.0, 1.0, 0.0, 1.0, 0.0, 1.0, 0.0, 1.0, 0.0, 1.0, 0.0, 1.0, 0.0, 1.0, 1.0, 1.0, 1.0, 1.0, 1.0, 1.0, 1.0, 1.0, 0.5, 1.0, 1.0, 1.0, 1.0, 1.0, 0.5, 1.0, 0.0, 1.0, 0.0, 1.0, 0.0, 1.0, 0.0, 1.0, 0.0, 1.0, 0.0, 1.0, 0.0, 1.0, 0.0, 1.0, 0.0, 1.0, 0.0, 1.0, 0.0, 1.0, 0.0, 1.0, 1.0, 1.0, 1.0, 1.0, 1.0, 1.0, 1.0, 1.0, 1.0, 1.0, 1.0, 1.0, 1.0, 1.0, 1.0, 1.0, 1.0, 1.0, 1.0, 1.0, 1.0, 1.0, 1.0, 1.0, 1.0, 1.0, 1.0, 1.0, 1.0, 1.0, 1.0, 1.0, 1.0, 1.0, 1.0, 1.0, 1.0, 1.0, 1.0, 1.0, 1.0, 1.0, 1.0, 1.0, 1.0, 1.0, 1.0, 1.0, 1.0, 1.0, 1.0, 1.0, 1.0, 1.0, 1.0, 1.0, 1.0, 1.0, 1.0, 1.0, 1.0, 1.0, 1.0, 1.0, 1.0, 1.0, 1.0, 1.0, 1.0, 1.0, 1.0, 1.0, 1.0, 1.0, 1.0, 1.0, 1.0, 1.0, 1.0, 1.0, 1.0, 1.0, 1.0, 1.0, 1.0, 1.0, 1.0, 1.0, 1.0, 1.0, 1.0, 1.0, 1.0, 1.0, 1.0, 1.0, 1.0, 1.0, 1.0, 1.0, 1.0, 1.0, 1.0, 1.0, 1.0, 1.0, 1.0, 1.0, 1.0, 1.0, 1.0, 1.0, 1.0, 1.0, 1.0, 1.0, 1.0, 1.0, 1.0, 1.0, 1.0, 1.0, 1.0, 1.0, 1.0, 1.0, 1.0, 1.0, 1.0, 1.0, 1.0, 1.0, 1.0, 1.0, 1.0, 1.0, 1.0, 1.0, 1.0, 1.0, 1.0, 1.0, 1.0, 1.0, 1.0, 1.0, 1.0, 1.0, 1.0, 1.0, 1.0, 1.0, 1.0, 1.0, 1.0, 1.0, 1.0, 1.0, 1.0, 1.0, 1.0, 1.0, 1.0, 1.0, 1.0, 1.0, 1.0, 1.0, 1.0, 1.0, 1.0, 1.0, 1.0, 1.0, 1.0, 1.0, 1.0, 1.0, 1.0, 1.0, 1.0, 1.0, 1.0, 1.0, 1.0, 1.0, 1.0, 1.0, 1.0, 1.0, 1.0, 1.0, 1.0, 1.0, 1.0, 1.0, 1.0, 1.0, 1.0, 1.0, 1.0, 1.0, 1.0, 1.0, 1.0, 1.0, 1.0, 1.0, 1.0, 1.0, 1.0, 1.0, 1.0, 1.0, 1.0, 1.0, 1.0, 1.0, 1.0, 1.0, 1.0, 1.0, 1.0, 1.0, 1.0, 1.0, 1.0, 1.0, 1.0, 1.0, 1.0, 1.0, 1.0, 1.0, 1.0, 1.0, 1.0, 1.0, 1.0, 1.0, 1.0, 1.0, 1.0, 1.0, 1.0, 1.0, 1.0, 1.0, 1.0, 1.0, 1.0, 1.0, 1.0, 1.0, 1.0, 1.0, 1.0, 1.0, 1.0, 1.0, 1.0, 1.0, 1.0, 1.0, 1.0, 1.0, 1.0, 1.0, 1.0, 1.0, 1.0, 1.0, 1.0, 1.0, 1.0, 1.0, 1.0, 1.0, 1.0, 1.0, 1.0, 1.0, 1.0, 1.0, 1.0, 1.0, 1.0, 1.0, 1.0, 1.0, 1.0, 1.0, 1.0, 1.0, 1.0, 1.0, 1.0, 1.0, 1.0, 1.0, 1.0, 1.0, 1.0, 1.0, 1.0, 1.0, 1.0, 1.0, 1.0, 1.0, 1.0, 1.0, 0.0, 1.0, 0.0, 1.0, 0.0, 1.0, 0.0, 1.0, 0.0, 1.0, 0.0, 1.0, 0.0, 1.0, 0.0, 1.0, 0.5, 1.0, 1.0, 1.0, 1.0, 1.0, 0.5, 1.0, 1.0, 1.0, 1.0, 1.0, 1.0, 1.0, 1.0, 1.0, 1.0, 1.0, 1.0, 1.0, 1.0, 1.0, 1.0, 1.0, 1.0, 1.0, 1.0, 1.0, 1.0, 1.0, 1.0, 1.0, 1.0, 1.0, 1.0, 1.0, 1.0, 1.0, 1.0, 1.0, 1.0, 1.0, 1.0, 1.0, 1.0, 1.0, 1.0, 1.0, 1.0, 1.0, 1.0, 1.0, 1.0, 1.0, 1.0, 1.0, 1.0, 1.0, 1.0, 1.0, 1.0, 1.0, 1.0, 1.0, 1.0, 1.0, 1.0, 1.0, 1.0, 1.0, 1.0, 1.0, 1.0, 1.0, 1.0, 1.0, 1.0, 1.0, 1.0, 1.0, 1.0, 1.0, 1.0, 1.0, 1.0, 1.0, 1.0, 1.0, 1.0, 1.0, 1.0, 1.0, 1.0, 1.0, 1.0, 1.0, 1.0, 1.0, 1.0, 1.0, 1.0, 1.0, 1.0, 1.0, 1.0, 1.0, 1.0, 1.0, 1.0, 1.0, 1.0, 1.0, 1.0, 1.0, 1.0, 1.0, 1.0, 1.0, 1.0, 1.0, 1.0, 1.0, 1.0, 1.0, 1.0, 1.0, 1.0, 1.0, 1.0, 1.0, 1.0, 1.0, 1.0, 1.0, 1.0, 1.0, 1.0, 1.0, 1.0, 1.0, 1.0, 1.0, 1.0, 1.0, 1.0, 1.0, 1.0, 1.0, 1.0, 1.0, 1.0, 1.0, 1.0, 1.0, 1.0, 1.0, 1.0, 1.0, 1.0, 1.0, 1.0, 1.0, 1.0, 1.0, 1.0, 1.0, 1.0, 1.0, 1.0, 1.0, 1.0, 1.0, 1.0, 1.0, 1.0, 1.0, 0.0, 1.0, 0.5, 1.0, 0.5, 1.0, 0.0, 1.0, 0.0, 1.0, 0.5, 1.0, 0.5, 1.0, 0.0, 1.0, 0.0, 1.0, 0.5, 1.0, 0.5, 1.0, 0.0, 1.0, 1.0, 0.0, 0.5, 0.0, 0.5, 0.0, 1.0, 0.0, 0.0, 1.0, 0.5, 1.0, 0.5, 1.0, 0.0, 1.0, 0.0, 0.0, 0.5, 0.0, 0.5, 1.0, 0.0, 1.0, 0.0, 1.0, 0.5, 1.0, 0.5, 1.0, 0.0, 1.0, 0.0, 1.0, 0.0, 1.0, 0.0, 1.0, 0.0, 1.0, 0.0, 1.0, 0.0, 1.0, 0.0, 1.0, 0.0, 1.0, 0.5, 1.0, 1.0, 1.0, 1.0, 1.0, 0.5, 1.0, 1.0, 1.0, 1.0, 1.0, 1.0, 1.0, 1.0, 1.0, 1.0, 1.0, 1.0, 1.0, 1.0, 1.0, 1.0, 1.0])
me_plane_003.update()

# ---- curves / text
cu_nurbspath = bpy.data.curves.new('NurbsPath', 'CURVE')
cu_nurbspath.dimensions = '3D'
_sp = cu_nurbspath.splines.new('NURBS'); _sp.points.add(4)
_sp.points.foreach_set('co', [-3.731, 0.9225, 6.029, 1.0, -1.624, 2.713, 4.97, 1.0, -2.447, 2.906, 2.706, 1.0, -2.424, 2.906, 1.706, 1.0, -2.401, 2.906, 0.7063, 1.0])
_sp.order_u = 5
_sp.order_v = 0
_sp.use_endpoint_u = True
cu_nurbspath.use_path = True
cu_nurbspath.bevel_depth = 0.1
cu_nurbspath.fill_mode = 'FULL'
cu_nurbspath_001 = bpy.data.curves.new('NurbsPath.001', 'CURVE')
cu_nurbspath_001.dimensions = '3D'
_sp = cu_nurbspath_001.splines.new('NURBS'); _sp.points.add(4)
_sp.points.foreach_set('co', [-3.731, 0.9225, 6.029, 1.0, -1.624, 2.713, 4.97, 1.0, -2.447, 2.906, 2.706, 1.0, -2.424, 2.906, 1.706, 1.0, -2.401, 2.906, 0.7063, 1.0])
_sp.order_u = 5
_sp.order_v = 0
_sp.use_endpoint_u = True
cu_nurbspath_001.use_path = True
cu_nurbspath_001.bevel_depth = 0.1
cu_nurbspath_001.fill_mode = 'FULL'
cu_nurbspath_002 = bpy.data.curves.new('NurbsPath.002', 'CURVE')
cu_nurbspath_002.dimensions = '3D'
_sp = cu_nurbspath_002.splines.new('NURBS'); _sp.points.add(4)
_sp.points.foreach_set('co', [-3.731, 0.9225, 6.029, 1.0, -1.624, 2.713, 4.97, 1.0, -2.447, 2.906, 2.706, 1.0, -2.424, 2.906, 1.706, 1.0, -2.401, 2.906, 0.7063, 1.0])
_sp.order_u = 5
_sp.order_v = 0
_sp.use_endpoint_u = True
cu_nurbspath_002.use_path = True
cu_nurbspath_002.bevel_depth = 0.1
cu_nurbspath_002.fill_mode = 'FULL'

# ---- objects
ob_plane = bpy.data.objects.new('Plane', me_plane_002)
ob_nurbspath = bpy.data.objects.new('NurbsPath', cu_nurbspath)
ob_circle = bpy.data.objects.new('Circle', me_circle)
ob_plane_001 = bpy.data.objects.new('Plane.001', me_plane_001)
ob_nurbspath_001 = bpy.data.objects.new('NurbsPath.001', cu_nurbspath_001)
ob_plane_002 = bpy.data.objects.new('Plane.002', me_plane_003)
ob_nurbspath_002 = bpy.data.objects.new('NurbsPath.002', cu_nurbspath_002)

# ---- transforms, parenting, visibility, modifiers, constraints
ob_plane.location = (3.027, -0.5443, 3.345)
ob_plane.rotation_euler = (0.0, -0.0, 1.83)
ob_plane.scale = (0.2721, 0.2721, 0.2721)
_m = ob_plane.modifiers.new('Subdivision', 'SUBSURF')
_m = ob_plane.modifiers.new('Subdivision.001', 'SUBSURF')
ob_nurbspath.location = (1.148, 1.534, 0.3055)
ob_nurbspath.rotation_euler = (0.0, -0.0, 1.83)
ob_nurbspath.scale = (0.5028, 0.5028, 0.5028)
ob_circle.location = (0.0, 0.0, 0.0)
_m = ob_circle.modifiers.new('Subdivision', 'SUBSURF')
_m.levels = 2
ob_plane_001.location = (-1.221, -2.75, 3.913)
ob_plane_001.scale = (0.2721, 0.2721, 0.2721)
_m = ob_plane_001.modifiers.new('Subdivision', 'SUBSURF')
_m = ob_plane_001.modifiers.new('Subdivision.001', 'SUBSURF')
ob_nurbspath_001.location = (1.27, -1.467, 0.8733)
ob_nurbspath_001.scale = (0.5028, 0.5028, 0.5028)
ob_plane_002.location = (-2.031, 2.202, 3.2)
ob_plane_002.rotation_euler = (0.0, -0.0, 4.353)
ob_plane_002.scale = (0.2721, 0.2721, 0.2721)
_m = ob_plane_002.modifiers.new('Subdivision', 'SUBSURF')
_m = ob_plane_002.modifiers.new('Subdivision.001', 'SUBSURF')
ob_nurbspath_002.location = (-1.705, -0.5806, 0.1595)
ob_nurbspath_002.rotation_euler = (0.0, -0.0, 4.353)
ob_nurbspath_002.scale = (0.5028, 0.5028, 0.5028)

# ---- collection membership
col_collection.objects.link(ob_plane)
col_collection.objects.link(ob_nurbspath)
col_collection.objects.link(ob_circle)
col_collection.objects.link(ob_plane_001)
col_collection.objects.link(ob_nurbspath_001)
col_collection.objects.link(ob_plane_002)
col_collection.objects.link(ob_nurbspath_002)

# ---- scene / render settings (as saved in the file)
scene.frame_start = 1; scene.frame_end = 250; scene.frame_set(85)
scene.render.engine = 'BLENDER_EEVEE_NEXT'
scene.view_settings.gamma = 0.5038
bpy.context.view_layer.update()

# ---- added for rendering (the .blend has no active camera and no usable light): camera, sun
cam_auto = bpy.data.cameras.new('AutoCamera')
cam_auto.lens = 50.0
cam_auto.sensor_width = 36.0
cam_auto.clip_end = 1000.0
ob_auto_camera = bpy.data.objects.new('AutoCamera', cam_auto)
scene.collection.objects.link(ob_auto_camera)
ob_auto_camera.location = (9.86553, -11.4107, 9.81975)
ob_auto_camera.rotation_euler = (1.09748, -7.21219e-08, 0.694738)
scene.camera = ob_auto_camera
light_auto_sun = bpy.data.lights.new('AutoSun', 'SUN')
light_auto_sun.energy = 3.0
light_auto_sun.angle = 0.0523599
ob_auto_sun = bpy.data.objects.new('AutoSun', light_auto_sun)
scene.collection.objects.link(ob_auto_sun)
ob_auto_sun.rotation_euler = (0.872665, 0.174533, 0.523599)
bpy.context.view_layer.update()

